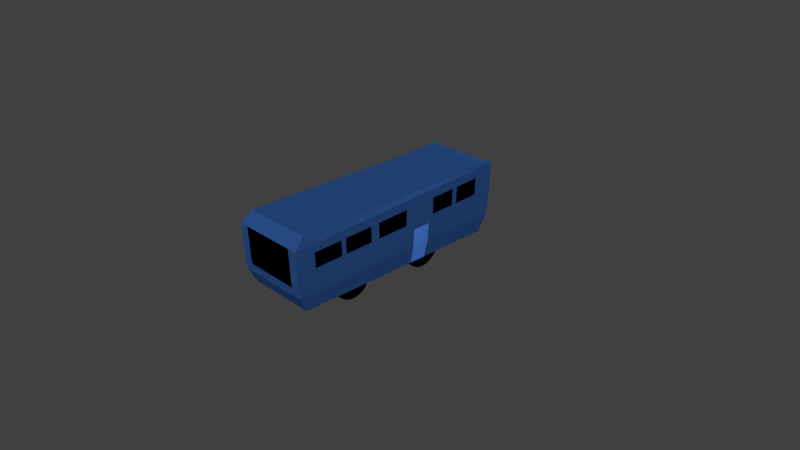 # Source: carthree.blend  (saved by Blender 2.78.0; exported with 4.5.12 LTS)
import bpy
from mathutils import Matrix  # noqa: F401  (used for matrix-valued properties, if any)

bpy.ops.wm.read_factory_settings(use_empty=True)
scene = bpy.context.scene
scene.name = 'Scene'

# ---- collections
col_collection_1 = bpy.data.collections.new('Collection 1'); scene.collection.children.link(col_collection_1)

# ---- materials (node trees are filled in below, after node groups)
mat_wheel = bpy.data.materials.new('wheel')
mat_wheel.alpha_threshold = 0.0
mat_wheel.use_transparent_shadow = False
mat_wheel.diffuse_color = (0.0, 0.0, 0.0, 1.0)
mat_wheel.roughness = 0.5
mat_bus = bpy.data.materials.new('bus')
mat_bus.alpha_threshold = 0.0
mat_bus.use_transparent_shadow = False
mat_bus.diffuse_color = (0.022, 0.07528, 0.2396, 1.0)
mat_bus.roughness = 0.5
mat_window = bpy.data.materials.new('WINDOW')
mat_window.alpha_threshold = 0.0
mat_window.use_transparent_shadow = False
mat_window.diffuse_color = (0.0, 0.0, 0.0, 1.0)
mat_window.roughness = 0.5
mat_material = bpy.data.materials.new('Material')
mat_material.alpha_threshold = 0.0
mat_material.use_transparent_shadow = False
mat_material.diffuse_color = (0.07434, 0.2418, 0.8007, 1.0)
mat_material.roughness = 0.5

# ---- material node trees

# ---- world
world_world = bpy.data.worlds.new('World'); scene.world = world_world
world_world.color = (0.05088, 0.05088, 0.05088)
world_world.use_sun_shadow = False
world_world.sun_shadow_jitter_overblur = 0.0
world_world.cycles.sampling_method = 'MANUAL'

# ---- cameras
cam_camera = bpy.data.cameras.new('Camera')
cam_camera.clip_end = 100.0
cam_camera.lens = 35.0
cam_camera.sensor_width = 32.0
cam_camera.sensor_height = 18.0
cam_camera.ortho_scale = 7.314
cam_camera.dof.focus_distance = 0.0
cam_camera.dof.aperture_fstop = 128.0

# ---- meshes
me_cylinder_008 = bpy.data.meshes.new('Cylinder.008')
me_cylinder_008.from_pydata([(0.0, 1.0, -1.0), (0.0, 1.0, 1.0), (0.1951, 0.9808, -1.0), (0.1951, 0.9808, 1.0), (0.3827, 0.9239, -1.0), (0.3827, 0.9239, 1.0), (0.5556, 0.8315, -1.0), (0.5556, 0.8315, 1.0), (0.7071, 0.7071, -1.0), (0.7071, 0.7071, 1.0), (0.8315, 0.5556, -1.0), (0.8315, 0.5556, 1.0), (0.9239, 0.3827, -1.0), (0.9239, 0.3827, 1.0), (0.9808, 0.1951, -1.0), (0.9808, 0.1951, 1.0), (1.0, 7.55e-08, -1.0), (1.0, 7.55e-08, 1.0), (0.9808, -0.1951, -1.0), (0.9808, -0.1951, 1.0), (0.9239, -0.3827, -1.0), (0.9239, -0.3827, 1.0), (0.8315, -0.5556, -1.0), (0.8315, -0.5556, 1.0), (0.7071, -0.7071, -1.0), (0.7071, -0.7071, 1.0), (0.5556, -0.8315, -1.0), (0.5556, -0.8315, 1.0), (0.3827, -0.9239, -1.0), (0.3827, -0.9239, 1.0), (0.1951, -0.9808, -1.0), (0.1951, -0.9808, 1.0), (-3.258e-07, -1.0, -1.0), (-3.258e-07, -1.0, 1.0), (-0.1951, -0.9808, -1.0), (-0.1951, -0.9808, 1.0), (-0.3827, -0.9239, -1.0), (-0.3827, -0.9239, 1.0), (-0.5556, -0.8315, -1.0), (-0.5556, -0.8315, 1.0), (-0.7071, -0.7071, -1.0), (-0.7071, -0.7071, 1.0), (-0.8315, -0.5556, -1.0), (-0.8315, -0.5556, 1.0), (-0.9239, -0.3827, -1.0), (-0.9239, -0.3827, 1.0), (-0.9808, -0.1951, -1.0), (-0.9808, -0.1951, 1.0), (-1.0, 9.656e-07, -1.0), (-1.0, 9.656e-07, 1.0), (-0.9808, 0.1951, -1.0), (-0.9808, 0.1951, 1.0), (-0.9239, 0.3827, -1.0), (-0.9239, 0.3827, 1.0), (-0.8315, 0.5556, -1.0), (-0.8315, 0.5556, 1.0), (-0.7071, 0.7071, -1.0), (-0.7071, 0.7071, 1.0), (-0.5556, 0.8315, -1.0), (-0.5556, 0.8315, 1.0), (-0.3827, 0.9239, -1.0), (-0.3827, 0.9239, 1.0), (-0.1951, 0.9808, -1.0), (-0.1951, 0.9808, 1.0)], [], [(0, 1, 3, 2), (2, 3, 5, 4), (4, 5, 7, 6), (6, 7, 9, 8), (8, 9, 11, 10), (10, 11, 13, 12), (12, 13, 15, 14), (14, 15, 17, 16), (16, 17, 19, 18), (18, 19, 21, 20), (20, 21, 23, 22), (22, 23, 25, 24), (24, 25, 27, 26), (26, 27, 29, 28), (28, 29, 31, 30), (30, 31, 33, 32), (32, 33, 35, 34), (34, 35, 37, 36), (36, 37, 39, 38), (38, 39, 41, 40), (40, 41, 43, 42), (42, 43, 45, 44), (44, 45, 47, 46), (46, 47, 49, 48), (48, 49, 51, 50), (50, 51, 53, 52), (52, 53, 55, 54), (54, 55, 57, 56), (56, 57, 59, 58), (58, 59, 61, 60), (3, 1, 63, 61, 59, 57, 55, 53, 51, 49, 47, 45, 43, 41, 39, 37, 35, 33, 31, 29, 27, 25, 23, 21, 19, 17, 15, 13, 11, 9, 7, 5), (60, 61, 63, 62), (62, 63, 1, 0), (0, 2, 4, 6, 8, 10, 12, 14, 16, 18, 20, 22, 24, 26, 28, 30, 32, 34, 36, 38, 40, 42, 44, 46, 48, 50, 52, 54, 56, 58, 60, 62)])
me_cylinder_008.polygons.foreach_set('use_smooth', [True] * 34)
me_cylinder_008.materials.append(mat_wheel)
me_cylinder_008.use_remesh_preserve_volume = False
me_cylinder_008.use_remesh_preserve_attributes = False
me_cylinder_008.use_mirror_vertex_groups = False
me_cylinder_008.update()
me_cylinder_007 = bpy.data.meshes.new('Cylinder.007')
me_cylinder_007.from_pydata([(0.0, 1.0, -1.0), (0.0, 1.0, 1.0), (0.1951, 0.9808, -1.0), (0.1951, 0.9808, 1.0), (0.3827, 0.9239, -1.0), (0.3827, 0.9239, 1.0), (0.5556, 0.8315, -1.0), (0.5556, 0.8315, 1.0), (0.7071, 0.7071, -1.0), (0.7071, 0.7071, 1.0), (0.8315, 0.5556, -1.0), (0.8315, 0.5556, 1.0), (0.9239, 0.3827, -1.0), (0.9239, 0.3827, 1.0), (0.9808, 0.1951, -1.0), (0.9808, 0.1951, 1.0), (1.0, 7.55e-08, -1.0), (1.0, 7.55e-08, 1.0), (0.9808, -0.1951, -1.0), (0.9808, -0.1951, 1.0), (0.9239, -0.3827, -1.0), (0.9239, -0.3827, 1.0), (0.8315, -0.5556, -1.0), (0.8315, -0.5556, 1.0), (0.7071, -0.7071, -1.0), (0.7071, -0.7071, 1.0), (0.5556, -0.8315, -1.0), (0.5556, -0.8315, 1.0), (0.3827, -0.9239, -1.0), (0.3827, -0.9239, 1.0), (0.1951, -0.9808, -1.0), (0.1951, -0.9808, 1.0), (-3.258e-07, -1.0, -1.0), (-3.258e-07, -1.0, 1.0), (-0.1951, -0.9808, -1.0), (-0.1951, -0.9808, 1.0), (-0.3827, -0.9239, -1.0), (-0.3827, -0.9239, 1.0), (-0.5556, -0.8315, -1.0), (-0.5556, -0.8315, 1.0), (-0.7071, -0.7071, -1.0), (-0.7071, -0.7071, 1.0), (-0.8315, -0.5556, -1.0), (-0.8315, -0.5556, 1.0), (-0.9239, -0.3827, -1.0), (-0.9239, -0.3827, 1.0), (-0.9808, -0.1951, -1.0), (-0.9808, -0.1951, 1.0), (-1.0, 9.656e-07, -1.0), (-1.0, 9.656e-07, 1.0), (-0.9808, 0.1951, -1.0), (-0.9808, 0.1951, 1.0), (-0.9239, 0.3827, -1.0), (-0.9239, 0.3827, 1.0), (-0.8315, 0.5556, -1.0), (-0.8315, 0.5556, 1.0), (-0.7071, 0.7071, -1.0), (-0.7071, 0.7071, 1.0), (-0.5556, 0.8315, -1.0), (-0.5556, 0.8315, 1.0), (-0.3827, 0.9239, -1.0), (-0.3827, 0.9239, 1.0), (-0.1951, 0.9808, -1.0), (-0.1951, 0.9808, 1.0)], [], [(0, 1, 3, 2), (2, 3, 5, 4), (4, 5, 7, 6), (6, 7, 9, 8), (8, 9, 11, 10), (10, 11, 13, 12), (12, 13, 15, 14), (14, 15, 17, 16), (16, 17, 19, 18), (18, 19, 21, 20), (20, 21, 23, 22), (22, 23, 25, 24), (24, 25, 27, 26), (26, 27, 29, 28), (28, 29, 31, 30), (30, 31, 33, 32), (32, 33, 35, 34), (34, 35, 37, 36), (36, 37, 39, 38), (38, 39, 41, 40), (40, 41, 43, 42), (42, 43, 45, 44), (44, 45, 47, 46), (46, 47, 49, 48), (48, 49, 51, 50), (50, 51, 53, 52), (52, 53, 55, 54), (54, 55, 57, 56), (56, 57, 59, 58), (58, 59, 61, 60), (3, 1, 63, 61, 59, 57, 55, 53, 51, 49, 47, 45, 43, 41, 39, 37, 35, 33, 31, 29, 27, 25, 23, 21, 19, 17, 15, 13, 11, 9, 7, 5), (60, 61, 63, 62), (62, 63, 1, 0), (0, 2, 4, 6, 8, 10, 12, 14, 16, 18, 20, 22, 24, 26, 28, 30, 32, 34, 36, 38, 40, 42, 44, 46, 48, 50, 52, 54, 56, 58, 60, 62)])
me_cylinder_007.polygons.foreach_set('use_smooth', [True] * 34)
me_cylinder_007.materials.append(mat_wheel)
me_cylinder_007.use_remesh_preserve_volume = False
me_cylinder_007.use_remesh_preserve_attributes = False
me_cylinder_007.use_mirror_vertex_groups = False
me_cylinder_007.update()
me_cylinder_006 = bpy.data.meshes.new('Cylinder.006')
me_cylinder_006.from_pydata([(0.0, 1.0, -1.0), (0.0, 1.0, 1.0), (0.1951, 0.9808, -1.0), (0.1951, 0.9808, 1.0), (0.3827, 0.9239, -1.0), (0.3827, 0.9239, 1.0), (0.5556, 0.8315, -1.0), (0.5556, 0.8315, 1.0), (0.7071, 0.7071, -1.0), (0.7071, 0.7071, 1.0), (0.8315, 0.5556, -1.0), (0.8315, 0.5556, 1.0), (0.9239, 0.3827, -1.0), (0.9239, 0.3827, 1.0), (0.9808, 0.1951, -1.0), (0.9808, 0.1951, 1.0), (1.0, 7.55e-08, -1.0), (1.0, 7.55e-08, 1.0), (0.9808, -0.1951, -1.0), (0.9808, -0.1951, 1.0), (0.9239, -0.3827, -1.0), (0.9239, -0.3827, 1.0), (0.8315, -0.5556, -1.0), (0.8315, -0.5556, 1.0), (0.7071, -0.7071, -1.0), (0.7071, -0.7071, 1.0), (0.5556, -0.8315, -1.0), (0.5556, -0.8315, 1.0), (0.3827, -0.9239, -1.0), (0.3827, -0.9239, 1.0), (0.1951, -0.9808, -1.0), (0.1951, -0.9808, 1.0), (-3.258e-07, -1.0, -1.0), (-3.258e-07, -1.0, 1.0), (-0.1951, -0.9808, -1.0), (-0.1951, -0.9808, 1.0), (-0.3827, -0.9239, -1.0), (-0.3827, -0.9239, 1.0), (-0.5556, -0.8315, -1.0), (-0.5556, -0.8315, 1.0), (-0.7071, -0.7071, -1.0), (-0.7071, -0.7071, 1.0), (-0.8315, -0.5556, -1.0), (-0.8315, -0.5556, 1.0), (-0.9239, -0.3827, -1.0), (-0.9239, -0.3827, 1.0), (-0.9808, -0.1951, -1.0), (-0.9808, -0.1951, 1.0), (-1.0, 9.656e-07, -1.0), (-1.0, 9.656e-07, 1.0), (-0.9808, 0.1951, -1.0), (-0.9808, 0.1951, 1.0), (-0.9239, 0.3827, -1.0), (-0.9239, 0.3827, 1.0), (-0.8315, 0.5556, -1.0), (-0.8315, 0.5556, 1.0), (-0.7071, 0.7071, -1.0), (-0.7071, 0.7071, 1.0), (-0.5556, 0.8315, -1.0), (-0.5556, 0.8315, 1.0), (-0.3827, 0.9239, -1.0), (-0.3827, 0.9239, 1.0), (-0.1951, 0.9808, -1.0), (-0.1951, 0.9808, 1.0)], [], [(0, 1, 3, 2), (2, 3, 5, 4), (4, 5, 7, 6), (6, 7, 9, 8), (8, 9, 11, 10), (10, 11, 13, 12), (12, 13, 15, 14), (14, 15, 17, 16), (16, 17, 19, 18), (18, 19, 21, 20), (20, 21, 23, 22), (22, 23, 25, 24), (24, 25, 27, 26), (26, 27, 29, 28), (28, 29, 31, 30), (30, 31, 33, 32), (32, 33, 35, 34), (34, 35, 37, 36), (36, 37, 39, 38), (38, 39, 41, 40), (40, 41, 43, 42), (42, 43, 45, 44), (44, 45, 47, 46), (46, 47, 49, 48), (48, 49, 51, 50), (50, 51, 53, 52), (52, 53, 55, 54), (54, 55, 57, 56), (56, 57, 59, 58), (58, 59, 61, 60), (3, 1, 63, 61, 59, 57, 55, 53, 51, 49, 47, 45, 43, 41, 39, 37, 35, 33, 31, 29, 27, 25, 23, 21, 19, 17, 15, 13, 11, 9, 7, 5), (60, 61, 63, 62), (62, 63, 1, 0), (0, 2, 4, 6, 8, 10, 12, 14, 16, 18, 20, 22, 24, 26, 28, 30, 32, 34, 36, 38, 40, 42, 44, 46, 48, 50, 52, 54, 56, 58, 60, 62)])
me_cylinder_006.polygons.foreach_set('use_smooth', [True] * 34)
me_cylinder_006.materials.append(mat_wheel)
me_cylinder_006.use_remesh_preserve_volume = False
me_cylinder_006.use_remesh_preserve_attributes = False
me_cylinder_006.use_mirror_vertex_groups = False
me_cylinder_006.update()
me_cylinder_005 = bpy.data.meshes.new('Cylinder.005')
me_cylinder_005.from_pydata([(0.0, 1.0, -1.0), (0.0, 1.0, 1.0), (0.1951, 0.9808, -1.0), (0.1951, 0.9808, 1.0), (0.3827, 0.9239, -1.0), (0.3827, 0.9239, 1.0), (0.5556, 0.8315, -1.0), (0.5556, 0.8315, 1.0), (0.7071, 0.7071, -1.0), (0.7071, 0.7071, 1.0), (0.8315, 0.5556, -1.0), (0.8315, 0.5556, 1.0), (0.9239, 0.3827, -1.0), (0.9239, 0.3827, 1.0), (0.9808, 0.1951, -1.0), (0.9808, 0.1951, 1.0), (1.0, 7.55e-08, -1.0), (1.0, 7.55e-08, 1.0), (0.9808, -0.1951, -1.0), (0.9808, -0.1951, 1.0), (0.9239, -0.3827, -1.0), (0.9239, -0.3827, 1.0), (0.8315, -0.5556, -1.0), (0.8315, -0.5556, 1.0), (0.7071, -0.7071, -1.0), (0.7071, -0.7071, 1.0), (0.5556, -0.8315, -1.0), (0.5556, -0.8315, 1.0), (0.3827, -0.9239, -1.0), (0.3827, -0.9239, 1.0), (0.1951, -0.9808, -1.0), (0.1951, -0.9808, 1.0), (-3.258e-07, -1.0, -1.0), (-3.258e-07, -1.0, 1.0), (-0.1951, -0.9808, -1.0), (-0.1951, -0.9808, 1.0), (-0.3827, -0.9239, -1.0), (-0.3827, -0.9239, 1.0), (-0.5556, -0.8315, -1.0), (-0.5556, -0.8315, 1.0), (-0.7071, -0.7071, -1.0), (-0.7071, -0.7071, 1.0), (-0.8315, -0.5556, -1.0), (-0.8315, -0.5556, 1.0), (-0.9239, -0.3827, -1.0), (-0.9239, -0.3827, 1.0), (-0.9808, -0.1951, -1.0), (-0.9808, -0.1951, 1.0), (-1.0, 9.656e-07, -1.0), (-1.0, 9.656e-07, 1.0), (-0.9808, 0.1951, -1.0), (-0.9808, 0.1951, 1.0), (-0.9239, 0.3827, -1.0), (-0.9239, 0.3827, 1.0), (-0.8315, 0.5556, -1.0), (-0.8315, 0.5556, 1.0), (-0.7071, 0.7071, -1.0), (-0.7071, 0.7071, 1.0), (-0.5556, 0.8315, -1.0), (-0.5556, 0.8315, 1.0), (-0.3827, 0.9239, -1.0), (-0.3827, 0.9239, 1.0), (-0.1951, 0.9808, -1.0), (-0.1951, 0.9808, 1.0)], [], [(0, 1, 3, 2), (2, 3, 5, 4), (4, 5, 7, 6), (6, 7, 9, 8), (8, 9, 11, 10), (10, 11, 13, 12), (12, 13, 15, 14), (14, 15, 17, 16), (16, 17, 19, 18), (18, 19, 21, 20), (20, 21, 23, 22), (22, 23, 25, 24), (24, 25, 27, 26), (26, 27, 29, 28), (28, 29, 31, 30), (30, 31, 33, 32), (32, 33, 35, 34), (34, 35, 37, 36), (36, 37, 39, 38), (38, 39, 41, 40), (40, 41, 43, 42), (42, 43, 45, 44), (44, 45, 47, 46), (46, 47, 49, 48), (48, 49, 51, 50), (50, 51, 53, 52), (52, 53, 55, 54), (54, 55, 57, 56), (56, 57, 59, 58), (58, 59, 61, 60), (3, 1, 63, 61, 59, 57, 55, 53, 51, 49, 47, 45, 43, 41, 39, 37, 35, 33, 31, 29, 27, 25, 23, 21, 19, 17, 15, 13, 11, 9, 7, 5), (60, 61, 63, 62), (62, 63, 1, 0), (0, 2, 4, 6, 8, 10, 12, 14, 16, 18, 20, 22, 24, 26, 28, 30, 32, 34, 36, 38, 40, 42, 44, 46, 48, 50, 52, 54, 56, 58, 60, 62)])
me_cylinder_005.polygons.foreach_set('use_smooth', [True] * 34)
me_cylinder_005.materials.append(mat_wheel)
me_cylinder_005.use_remesh_preserve_volume = False
me_cylinder_005.use_remesh_preserve_attributes = False
me_cylinder_005.use_mirror_vertex_groups = False
me_cylinder_005.update()
me_cube = bpy.data.meshes.new('Cube')
me_cube.from_pydata([(-1.0, -1.0, -1.0), (-1.0, -1.0, 1.0), (-1.0, 1.0, -1.0), (-1.0, 1.0, 1.0), (1.0, -1.0, -1.0), (1.0, -1.0, 1.0), (1.0, 1.0, -1.0), (1.0, 1.0, 1.0), (-1.0, -2.96, -1.0), (-1.0, -2.96, 1.0), (1.0, -2.96, 1.0), (1.0, -2.96, -1.0), (-1.0, -5.134, -1.0), (-1.0, -5.134, 1.0), (1.0, -5.134, 1.0), (1.0, -5.134, -1.0), (-1.081, -0.8969, 0.8184), (-1.061, 1.284, 0.71), (1.122, 1.262, 0.6884), (1.102, -0.9183, 0.7968), (-1.101, -3.034, 0.9245), (1.082, -3.055, 0.9029), (-1.123, -5.404, 1.042), (1.06, -5.426, 1.021), (-1.068, 1.257, -0.1185), (1.1, 1.246, -0.1301), (1.09, -0.9205, -0.07212), (1.079, -3.044, -0.01529), (1.067, -5.399, 0.04774), (-1.078, -0.9091, -0.06055), (-1.089, -3.032, -0.003727), (-1.101, -5.388, 0.05931), (-1.06, 1.207, -0.573), (1.076, 1.201, -0.5788), (1.071, -0.9338, -0.5499), (1.065, -3.026, -0.5216), (1.059, -5.347, -0.4902), (-1.065, -0.9281, -0.5441), (-1.07, -3.02, -0.5158), (-1.076, -5.341, -0.4844), (-1.078, -0.9052, 0.3459), (-1.093, -3.031, 0.4255), (-1.109, -5.39, 0.5137), (-1.063, 1.264, 0.2648), (1.109, 1.248, 0.2486), (1.093, -0.9212, 0.3297), (1.079, -3.047, 0.4093), (1.062, -5.406, 0.4975), (1.0, -1.98, -1.0), (-1.0, -1.98, -1.0), (-1.0, -1.98, 1.0), (1.0, -1.98, 1.0), (-1.091, -1.965, 0.8715), (1.092, -1.987, 0.8498), (1.084, -1.982, -0.0437), (-1.084, -1.971, -0.03214), (1.068, -1.98, -0.5357), (-1.068, -1.974, -0.53), (-1.085, -1.968, 0.3857), (1.086, -1.984, 0.3695), (-1.0, -0.0006116, -1.0), (-1.0, -0.0006116, 1.0), (1.0, -0.0006116, -1.0), (1.0, -0.0006116, 1.0), (1.112, 0.1713, 0.7426), (-1.071, 0.1927, 0.7642), (-1.073, 0.1735, -0.08953), (1.095, 0.1621, -0.1011), (1.073, 0.133, -0.5643), (-1.062, 0.1387, -0.5586), (-1.07, 0.1788, 0.3054), (1.101, 0.1628, 0.2892), (-1.0, -4.047, 1.0), (1.0, -4.047, 1.0), (1.0, -4.047, -1.0), (-1.0, -4.047, -1.0), (-1.112, -4.219, 0.9834), (1.071, -4.24, 0.9618), (1.073, -4.221, 0.01623), (-1.095, -4.21, 0.02779), (1.062, -4.186, -0.5059), (-1.073, -4.181, -0.5001), (-1.101, -4.211, 0.4696), (1.07, -4.227, 0.4534), (1.0, -3.504, 1.0), (1.0, -3.504, -1.0), (-1.0, -3.504, -1.0), (-1.0, -3.504, 1.0), (-1.107, -3.627, 0.954), (1.077, -3.648, 0.9324), (1.076, -3.633, 0.0004731), (-1.092, -3.621, 0.01204), (1.064, -3.606, -0.5137), (-1.072, -3.601, -0.508), (-1.097, -3.621, 0.4475), (1.074, -3.637, 0.4313), (-1.0, -4.591, 1.0), (-1.118, -4.812, 1.013), (1.066, -4.833, 0.9913), (1.07, -4.81, 0.03199), (-1.098, -4.799, 0.04355), (1.061, -4.767, -0.498), (-1.075, -4.761, -0.4923), (-1.105, -4.8, 0.4916), (1.066, -4.816, 0.4754), (1.0, -4.591, 1.0), (1.0, -4.591, -1.0), (-1.0, -4.591, -1.0), (-1.0, -1.49, -1.0), (1.0, -1.49, 1.0), (1.0, -1.49, -1.0), (-1.0, -1.49, 1.0), (-1.086, -1.431, 0.8449), (1.097, -1.453, 0.8233), (1.087, -1.451, -0.05791), (-1.081, -1.44, -0.04635), (1.069, -1.457, -0.5428), (-1.066, -1.451, -0.5371), (-1.082, -1.437, 0.3658), (1.09, -1.453, 0.3496), (-1.0, -0.5003, -1.0), (1.0, -0.5003, 1.0), (1.107, -0.3735, 0.7697), (1.092, -0.3792, -0.08661), (1.072, -0.4004, -0.5571), (1.097, -0.3792, 0.3095), (-1.0, -0.5003, 1.0), (1.0, -0.5003, -1.0), (-1.076, -0.3521, 0.7913), (-1.076, -0.3678, -0.07504), (-1.064, -0.3947, -0.5514), (-1.074, -0.3632, 0.3257), (-1.0, 0.4997, 1.0), (1.0, 0.4997, -1.0), (-1.066, 0.7381, 0.7371), (-1.07, 0.7155, -0.104), (-1.061, 0.6728, -0.5658), (-1.067, 0.7216, 0.2851), (-1.0, 0.4997, -1.0), (1.0, 0.4997, 1.0), (1.117, 0.7168, 0.7155), (1.098, 0.7041, -0.1156), (1.075, 0.6671, -0.5716), (1.105, 0.7056, 0.2689), (1.0, -2.47, -1.0), (-1.0, -2.47, 1.0), (-1.096, -2.5, 0.898), (1.087, -2.521, 0.8764), (1.082, -2.513, -0.0295), (-1.086, -2.501, -0.01793), (1.067, -2.503, -0.5287), (-1.069, -2.497, -0.5229), (-1.089, -2.5, 0.4056), (1.082, -2.516, 0.3894), (-1.0, -2.47, -1.0), (1.0, -2.47, 1.0), (-1.08, -0.9011, 0.5821), (-1.097, -3.033, 0.675), (-1.116, -5.397, 0.778), (-1.062, 1.274, 0.4874), (1.115, 1.255, 0.4685), (1.098, -0.9198, 0.5633), (1.08, -3.051, 0.6561), (1.061, -5.416, 0.7591), (-1.088, -1.967, 0.6286), (1.089, -1.986, 0.6097), (-1.071, 0.1858, 0.5348), (1.107, 0.1671, 0.5159), (-1.107, -4.215, 0.7265), (1.071, -4.234, 0.7076), (1.076, -3.643, 0.6819), (-1.102, -3.624, 0.7008), (-1.111, -4.806, 0.7522), (1.066, -4.825, 0.7334), (1.093, -1.453, 0.5865), (-1.084, -1.434, 0.6054), (-1.075, -0.3577, 0.5585), (1.102, -0.3763, 0.5396), (1.111, 0.7112, 0.4922), (-1.066, 0.7298, 0.5111), (-1.093, -2.5, 0.6518), (1.085, -2.518, 0.6329), (-1.065, 1.261, 0.07312), (1.105, 1.247, 0.05925), (1.091, -0.9209, 0.1288), (1.079, -3.046, 0.197), (1.065, -5.402, 0.2726), (-1.078, -0.9072, 0.1427), (-1.091, -3.032, 0.2109), (-1.105, -5.389, 0.2865), (1.085, -1.983, 0.1629), (-1.085, -1.969, 0.1768), (1.098, 0.1625, 0.09405), (-1.072, 0.1762, 0.1079), (1.072, -4.224, 0.2348), (-1.098, -4.21, 0.2487), (-1.094, -3.621, 0.2298), (1.075, -3.635, 0.2159), (1.068, -4.813, 0.2537), (-1.102, -4.799, 0.2676), (-1.081, -1.438, 0.1597), (1.088, -1.452, 0.1459), (-1.075, -0.3655, 0.1253), (1.095, -0.3792, 0.1114), (1.101, 0.7048, 0.07665), (-1.068, 0.7185, 0.09052), (1.082, -2.514, 0.1799), (-1.088, -2.501, 0.1938), (-1.072, -0.9186, -0.3023), (-1.08, -3.026, -0.2598), (-1.089, -5.364, -0.2126), (-1.064, 1.232, -0.3458), (1.088, 1.224, -0.3544), (1.08, -0.9271, -0.311), (1.072, -3.035, -0.2684), (1.063, -5.373, -0.2212), (-1.076, -1.972, -0.2811), (1.076, -1.981, -0.2897), (1.084, 0.1476, -0.3327), (-1.068, 0.1561, -0.324), (-1.084, -4.195, -0.2362), (1.068, -4.204, -0.2448), (1.07, -3.62, -0.2566), (-1.082, -3.611, -0.248), (-1.086, -4.78, -0.2244), (1.065, -4.788, -0.233), (1.078, -1.454, -0.3004), (-1.074, -1.446, -0.2917), (-1.07, -0.3812, -0.3132), (1.082, -0.3898, -0.3219), (1.086, 0.6856, -0.3436), (-1.066, 0.6942, -0.3349), (-1.078, -2.499, -0.2704), (1.074, -2.508, -0.2791), (0.0, 1.0, -1.0), (0.0, 1.0, 1.0), (0.0, -1.0, -1.0), (0.0, -1.0, 1.0), (0.0, -2.96, -1.0), (0.0, -2.96, 1.0), (0.0, -5.134, -1.0), (0.0, -5.134, 1.0), (-0.03152, -5.415, 1.032), (0.03064, 1.273, 0.6992), (0.01639, 1.252, -0.1243), (-0.01687, -5.393, 0.05353), (-0.008403, -5.344, -0.4873), (0.008168, 1.204, -0.5759), (0.02294, 1.256, 0.2567), (-0.0236, -5.398, 0.5056), (0.0, -1.98, 1.0), (0.0, -1.98, -1.0), (0.0, -0.0006116, 1.0), (0.0, -0.0006116, -1.0), (0.0, -4.047, -1.0), (0.0, -4.047, 1.0), (0.0, -3.504, 1.0), (0.0, -3.504, -1.0), (0.0, -4.591, -1.0), (0.0, -4.591, 1.0), (0.0, -1.49, -1.0), (0.0, -1.49, 1.0), (0.0, -0.5003, 1.0), (0.0, -0.5003, -1.0), (0.0, 0.4997, -1.0), (0.0, 0.4997, 1.0), (0.0, -2.47, 1.0), (0.0, -2.47, -1.0), (0.02679, 1.265, 0.4779), (-0.02756, -5.406, 0.7686), (-0.02024, -5.396, 0.2795), (0.01967, 1.254, 0.06619), (-0.01264, -5.369, -0.2169), (0.01228, 1.228, -0.3501), (0.5, 1.0, 1.0), (0.5, -1.0, -1.0), (0.5, -2.96, -1.0), (0.5, -5.134, -1.0), (0.5764, 1.268, 0.6938), (0.5584, 1.249, -0.1272), (0.5421, 1.203, -0.5773), (0.5658, 1.252, 0.2526), (0.5, -1.98, 1.0), (0.5, -0.0006116, 1.0), (0.5, -4.047, 1.0), (0.5, -3.504, 1.0), (0.5, -4.591, 1.0), (0.5, -1.49, 1.0), (0.5, -0.5003, 1.0), (0.5, 0.4997, 1.0), (0.5, -2.47, 1.0), (0.5711, 1.26, 0.4732), (0.5621, 1.251, 0.06272), (0.5502, 1.226, -0.3523), (0.5, 1.0, -1.0), (0.5, -1.0, 1.0), (0.5, -2.96, 1.0), (0.5, -5.134, 1.0), (0.5143, -5.42, 1.026), (0.5251, -5.396, 0.05064), (0.5255, -5.346, -0.4887), (0.5193, -5.402, 0.5015), (0.5, -1.98, -1.0), (0.5, -0.0006116, -1.0), (0.5, -4.047, -1.0), (0.5, -3.504, -1.0), (0.5, -4.591, -1.0), (0.5, -1.49, -1.0), (0.5, -0.5003, -1.0), (0.5, 0.4997, -1.0), (0.5, -2.47, -1.0), (0.5168, -5.411, 0.7638), (0.5222, -5.399, 0.2761), (0.5253, -5.371, -0.2191), (-0.5, 1.0, -1.0), (-0.5, -1.0, 1.0), (-0.5, -2.96, 1.0), (-0.5, -5.134, 1.0), (-0.5773, -5.41, 1.037), (-0.5588, -5.39, 0.05642), (-0.5423, -5.343, -0.4859), (-0.5665, -5.394, 0.5096), (-0.5, -1.98, -1.0), (-0.5, -0.0006116, -1.0), (-0.5, -4.047, -1.0), (-0.5, -3.504, -1.0), (-0.5, -4.591, -1.0), (-0.5, -1.49, -1.0), (-0.5, -0.5003, -1.0), (-0.5, 0.4997, -1.0), (-0.5, -2.47, -1.0), (-0.5719, -5.402, 0.7733), (-0.5627, -5.392, 0.283), (-0.5506, -5.367, -0.2147), (-0.5, 1.0, 1.0), (-0.5, -1.0, -1.0), (-0.5, -2.96, -1.0), (-0.5, -5.134, -1.0), (-0.5151, 1.278, 0.7046), (-0.5256, 1.255, -0.1214), (-0.5257, 1.205, -0.5745), (-0.5199, 1.26, 0.2607), (-0.5, -1.98, 1.0), (-0.5, -0.0006116, 1.0), (-0.5, -4.047, 1.0), (-0.5, -3.504, 1.0), (-0.5, -4.591, 1.0), (-0.5, -1.49, 1.0), (-0.5, -0.5003, 1.0), (-0.5, 0.4997, 1.0), (-0.5, -2.47, 1.0), (-0.5175, 1.269, 0.4827), (-0.5227, 1.257, 0.06965), (-0.5257, 1.23, -0.3479), (0.75, 1.0, 1.0), (0.75, -1.0, -1.0), (0.75, -2.96, -1.0), (0.75, -5.134, -1.0), (0.8493, 1.265, 0.6911), (0.8294, 1.247, -0.1287), (0.809, 1.202, -0.5781), (0.8372, 1.25, 0.2506), (0.75, -1.98, 1.0), (0.75, -0.0006116, 1.0), (0.75, -4.047, 1.0), (0.75, -3.504, 1.0), (0.75, -4.591, 1.0), (0.75, -1.49, 1.0), (0.75, -0.5003, 1.0), (0.75, 0.4997, 1.0), (0.75, -2.47, 1.0), (0.8433, 1.258, 0.4709), (0.8333, 1.249, 0.06098), (0.8192, 1.225, -0.3534), (0.75, 1.0, -1.0), (0.75, -1.0, 1.0), (0.75, -2.96, 1.0), (0.75, -5.134, 1.0), (0.7871, -5.423, 1.023), (0.7961, -5.398, 0.04919), (0.7925, -5.346, -0.4895), (0.7907, -5.404, 0.4995), (0.75, -1.98, -1.0), (0.75, -0.0006116, -1.0), (0.75, -4.047, -1.0), (0.75, -3.504, -1.0), (0.75, -4.591, -1.0), (0.75, -1.49, -1.0), (0.75, -0.5003, -1.0), (0.75, 0.4997, -1.0), (0.75, -2.47, -1.0), (0.7889, -5.413, 0.7615), (0.7934, -5.401, 0.2743), (0.7943, -5.372, -0.2201), (0.25, 1.0, -1.0), (0.25, -1.0, 1.0), (0.25, -2.96, 1.0), (0.25, -5.134, 1.0), (0.2414, -5.418, 1.029), (0.2541, -5.395, 0.05208), (0.2586, -5.345, -0.488), (0.2478, -5.4, 0.5035), (0.25, -1.98, -1.0), (0.25, -0.0006116, -1.0), (0.25, -4.047, -1.0), (0.25, -3.504, -1.0), (0.25, -4.591, -1.0), (0.25, -1.49, -1.0), (0.25, -0.5003, -1.0), (0.25, 0.4997, -1.0), (0.25, -2.47, -1.0), (0.2446, -5.409, 0.7662), (0.251, -5.397, 0.2778), (0.2563, -5.37, -0.218), (0.25, 1.0, 1.0), (0.25, -1.0, -1.0), (0.25, -2.96, -1.0), (0.25, -5.134, -1.0), (0.3035, 1.27, 0.6965), (0.2874, 1.25, -0.1258), (0.2751, 1.203, -0.5766), (0.2944, 1.254, 0.2547), (0.25, -1.98, 1.0), (0.25, -0.0006116, 1.0), (0.25, -4.047, 1.0), (0.25, -3.504, 1.0), (0.25, -4.591, 1.0), (0.25, -1.49, 1.0), (0.25, -0.5003, 1.0), (0.25, 0.4997, 1.0), (0.25, -2.47, 1.0), (0.2989, 1.262, 0.4756), (0.2909, 1.252, 0.06445), (0.2813, 1.227, -0.3512), (-0.25, 1.0, 1.0), (-0.25, -1.0, -1.0), (-0.25, -2.96, -1.0), (-0.25, -5.134, -1.0), (-0.2423, 1.276, 0.7019), (-0.2546, 1.253, -0.1229), (-0.2588, 1.205, -0.5752), (-0.2485, 1.258, 0.2587), (-0.25, -1.98, 1.0), (-0.25, -0.0006116, 1.0), (-0.25, -4.047, 1.0), (-0.25, -3.504, 1.0), (-0.25, -4.591, 1.0), (-0.25, -1.49, 1.0), (-0.25, -0.5003, 1.0), (-0.25, 0.4997, 1.0), (-0.25, -2.47, 1.0), (-0.2454, 1.267, 0.4803), (-0.2515, 1.256, 0.06792), (-0.2567, 1.229, -0.349), (-0.25, 1.0, -1.0), (-0.25, -1.0, 1.0), (-0.25, -2.96, 1.0), (-0.25, -5.134, 1.0), (-0.3044, -5.412, 1.034), (-0.2879, -5.392, 0.05497), (-0.2754, -5.343, -0.4866), (-0.295, -5.396, 0.5076), (-0.25, -1.98, -1.0), (-0.25, -0.0006116, -1.0), (-0.25, -4.047, -1.0), (-0.25, -3.504, -1.0), (-0.25, -4.591, -1.0), (-0.25, -1.49, -1.0), (-0.25, -0.5003, -1.0), (-0.25, 0.4997, -1.0), (-0.25, -2.47, -1.0), (-0.2997, -5.404, 0.7709), (-0.2914, -5.394, 0.2813), (-0.2816, -5.368, -0.2158), (-0.75, 1.0, -1.0), (-0.75, -1.0, 1.0), (-0.75, -2.96, 1.0), (-0.75, -5.134, 1.0), (-0.8502, -5.407, 1.04), (-0.8298, -5.389, 0.05786), (-0.8093, -5.342, -0.4851), (-0.8379, -5.392, 0.5116), (-0.75, -1.98, -1.0), (-0.75, -0.0006116, -1.0), (-0.75, -4.047, -1.0), (-0.75, -3.504, -1.0), (-0.75, -4.591, -1.0), (-0.75, -1.49, -1.0), (-0.75, -0.5003, -1.0), (-0.75, 0.4997, -1.0), (-0.75, -2.47, -1.0), (-0.844, -5.399, 0.7756), (-0.8339, -5.39, 0.2848), (-0.8195, -5.365, -0.2136), (-0.75, 1.0, 1.0), (-0.75, -1.0, -1.0), (-0.75, -2.96, -1.0), (-0.75, -5.134, -1.0), (-0.788, 1.281, 0.7073), (-0.7966, 1.256, -0.12), (-0.7927, 1.206, -0.5737), (-0.7913, 1.262, 0.2628), (-0.75, -1.98, 1.0), (-0.75, -0.0006116, 1.0), (-0.75, -4.047, 1.0), (-0.75, -3.504, 1.0), (-0.75, -4.591, 1.0), (-0.75, -1.49, 1.0), (-0.75, -0.5003, 1.0), (-0.75, 0.4997, 1.0), (-0.75, -2.47, 1.0), (-0.7897, 1.272, 0.485), (-0.794, 1.259, 0.07139), (-0.7946, 1.231, -0.3469), (-1.0, -3.767, 1.0), (-1.109, -3.914, 0.9683), (1.074, -3.936, 0.9467), (1.074, -3.918, 0.008119), (-1.093, -3.907, 0.01968), (1.063, -3.888, -0.5099), (-1.073, -3.882, -0.5042), (-1.099, -3.907, 0.4582), (1.072, -3.923, 0.442), (1.0, -3.767, 1.0), (1.0, -3.767, -1.0), (-1.0, -3.767, -1.0), (1.073, -3.929, 0.6944), (-1.104, -3.911, 0.7133), (-1.096, -3.907, 0.2389), (1.073, -3.921, 0.2251), (1.069, -3.903, -0.2509), (-1.083, -3.895, -0.2422), (0.0, -3.767, 1.0), (0.0, -3.767, -1.0), (0.5, -3.767, 1.0), (0.5, -3.767, -1.0), (-0.5, -3.767, -1.0), (-0.5, -3.767, 1.0), (0.75, -3.767, 1.0), (0.75, -3.767, -1.0), (0.25, -3.767, -1.0), (0.25, -3.767, 1.0), (-0.25, -3.767, 1.0), (-0.25, -3.767, -1.0), (-0.75, -3.767, -1.0), (-0.75, -3.767, 1.0), (1.0, -3.232, 1.0), (1.0, -3.232, -1.0), (-1.0, -3.232, -1.0), (-1.0, -3.232, 1.0), (-1.104, -3.33, 0.9393), (1.079, -3.352, 0.9177), (1.077, -3.338, -0.007409), (-1.091, -3.327, 0.004155), (1.065, -3.316, -0.5177), (-1.071, -3.311, -0.5119), (-1.095, -3.326, 0.4365), (1.077, -3.342, 0.4203), (-1.099, -3.328, 0.6879), (1.078, -3.347, 0.669), (1.077, -3.34, 0.2064), (-1.093, -3.327, 0.2203), (-1.081, -3.319, -0.2539), (1.071, -3.327, -0.2625), (0.0, -3.232, -1.0), (0.0, -3.232, 1.0), (0.5, -3.232, 1.0), (0.5, -3.232, -1.0), (-0.5, -3.232, -1.0), (-0.5, -3.232, 1.0), (0.75, -3.232, 1.0), (0.75, -3.232, -1.0), (0.25, -3.232, -1.0), (0.25, -3.232, 1.0), (-0.25, -3.232, 1.0), (-0.25, -3.232, -1.0), (-0.75, -3.232, -1.0), (-0.75, -3.232, 1.0), (1.0, -2.715, -1.0), (-1.0, -2.715, 1.0), (-1.099, -2.767, 0.9113), (1.085, -2.788, 0.8897), (1.08, -2.778, -0.02239), (-1.088, -2.767, -0.01083), (1.066, -2.765, -0.5251), (-1.07, -2.759, -0.5194), (-1.091, -2.766, 0.4155), (1.08, -2.782, 0.3993), (-1.0, -2.715, -1.0), (1.0, -2.715, 1.0), (-1.095, -2.766, 0.6634), (1.083, -2.785, 0.6445), (1.08, -2.78, 0.1885), (-1.089, -2.766, 0.2023), (-1.079, -2.763, -0.2651), (1.073, -2.771, -0.2738), (0.0, -2.715, 1.0), (0.0, -2.715, -1.0), (0.5, -2.715, 1.0), (0.5, -2.715, -1.0), (-0.5, -2.715, -1.0), (-0.5, -2.715, 1.0), (0.75, -2.715, 1.0), (0.75, -2.715, -1.0), (0.25, -2.715, -1.0), (0.25, -2.715, 1.0), (-0.25, -2.715, 1.0), (-0.25, -2.715, -1.0), (-0.75, -2.715, -1.0), (-0.75, -2.715, 1.0), (-1.0, -2.225, -1.0), (1.0, -2.225, 1.0), (1.0, -2.225, -1.0), (-1.0, -2.225, 1.0), (-1.094, -2.233, 0.8847), (1.09, -2.254, 0.8631), (1.083, -2.248, -0.0366), (-1.085, -2.236, -0.02504), (1.067, -2.241, -0.5322), (-1.068, -2.236, -0.5264), (-1.087, -2.234, 0.3956), (1.084, -2.25, 0.3794), (1.087, -2.252, 0.6213), (-1.09, -2.233, 0.6402), (-1.086, -2.235, 0.1853), (1.084, -2.249, 0.1714), (1.075, -2.244, -0.2844), (-1.077, -2.236, -0.2757), (0.0, -2.225, -1.0), (0.0, -2.225, 1.0), (0.5, -2.225, 1.0), (0.5, -2.225, -1.0), (-0.5, -2.225, -1.0), (-0.5, -2.225, 1.0), (0.75, -2.225, 1.0), (0.75, -2.225, -1.0), (0.25, -2.225, -1.0), (0.25, -2.225, 1.0), (-0.25, -2.225, 1.0), (-0.25, -2.225, -1.0), (-0.75, -2.225, -1.0), (-0.75, -2.225, 1.0), (1.0, -1.735, -1.0), (-1.0, -1.735, 1.0), (-1.089, -1.698, 0.8582), (1.094, -1.72, 0.8366), (1.086, -1.717, -0.05081), (-1.082, -1.705, -0.03924), (1.069, -1.718, -0.5393), (-1.067, -1.713, -0.5335), (-1.084, -1.703, 0.3757), (1.088, -1.719, 0.3596), (-1.0, -1.735, -1.0), (1.0, -1.735, 1.0), (1.091, -1.719, 0.5981), (-1.086, -1.7, 0.617), (-1.083, -1.704, 0.1683), (1.087, -1.718, 0.1544), (1.077, -1.718, -0.295), (-1.075, -1.709, -0.2864), (0.0, -1.735, -1.0), (0.0, -1.735, 1.0), (0.5, -1.735, 1.0), (0.5, -1.735, -1.0), (-0.5, -1.735, -1.0), (-0.5, -1.735, 1.0), (0.75, -1.735, 1.0), (0.75, -1.735, -1.0), (0.25, -1.735, -1.0), (0.25, -1.735, 1.0), (-0.25, -1.735, 1.0), (-0.25, -1.735, -1.0), (-0.75, -1.735, -1.0), (-0.75, -1.735, 1.0), (-1.0, -1.245, -1.0), (1.0, -1.245, 1.0), (1.0, -1.245, -1.0), (-1.0, -1.245, 1.0), (-1.084, -1.164, 0.8316), (1.099, -1.185, 0.81), (1.088, -1.186, -0.06501), (-1.08, -1.174, -0.05345), (1.07, -1.195, -0.5464), (-1.066, -1.19, -0.5406), (-1.08, -1.171, 0.3559), (1.092, -1.187, 0.3397), (-1.082, -1.168, 0.5938), (1.096, -1.186, 0.5749), (1.09, -1.186, 0.1373), (-1.08, -1.173, 0.1512), (-1.073, -1.182, -0.297), (1.079, -1.191, -0.3057), (0.0, -1.245, 1.0), (0.0, -1.245, -1.0), (0.5, -1.245, 1.0), (0.5, -1.245, -1.0), (-0.5, -1.245, -1.0), (-0.5, -1.245, 1.0), (0.75, -1.245, 1.0), (0.75, -1.245, -1.0), (0.25, -1.245, -1.0), (0.25, -1.245, 1.0), (-0.25, -1.245, 1.0), (-0.25, -1.245, -1.0), (-0.75, -1.245, -1.0), (-0.75, -1.245, 1.0), (-1.0, -0.7502, -1.0), (1.0, -0.7502, 1.0), (1.104, -0.6459, 0.7832), (1.091, -0.6498, -0.07936), (1.071, -0.6671, -0.5535), (1.095, -0.6502, 0.3196), (-1.0, -0.7502, 1.0), (1.0, -0.7502, -1.0), (-1.079, -0.6245, 0.8048), (-1.077, -0.6384, -0.0678), (-1.064, -0.6614, -0.5477), (-1.076, -0.6342, 0.3358), (-1.077, -0.6294, 0.5703), (1.1, -0.6481, 0.5514), (-1.077, -0.6363, 0.134), (1.093, -0.65, 0.1201), (-1.071, -0.6499, -0.3078), (1.081, -0.6585, -0.3164), (0.0, -0.7502, 1.0), (0.0, -0.7502, -1.0), (0.5, -0.7502, 1.0), (0.5, -0.7502, -1.0), (-0.5, -0.7502, -1.0), (-0.5, -0.7502, 1.0), (0.75, -0.7502, 1.0), (0.75, -0.7502, -1.0), (0.25, -0.7502, -1.0), (0.25, -0.7502, 1.0), (-0.25, -0.7502, 1.0), (-0.25, -0.7502, -1.0), (-0.75, -0.7502, -1.0), (-0.75, -0.7502, 1.0), (-1.0, -0.2505, 1.0), (1.0, -0.2505, -1.0), (-1.074, -0.07974, 0.7778), (-1.074, -0.0971, -0.08229), (-1.063, -0.128, -0.555), (-1.072, -0.09218, 0.3155), (-1.0, -0.2505, -1.0), (1.0, -0.2505, 1.0), (1.11, -0.1011, 0.7561), (1.094, -0.1085, -0.09385), (1.073, -0.1337, -0.5607), (1.099, -0.1082, 0.2993), (1.104, -0.1046, 0.5277), (-1.073, -0.08596, 0.5466), (1.096, -0.1084, 0.1027), (-1.073, -0.09464, 0.1166), (1.083, -0.1211, -0.3273), (-1.069, -0.1125, -0.3186), (0.0, -0.2505, -1.0), (0.0, -0.2505, 1.0), (0.5, -0.2505, 1.0), (0.5, -0.2505, -1.0), (-0.5, -0.2505, -1.0), (-0.5, -0.2505, 1.0), (0.75, -0.2505, 1.0), (0.75, -0.2505, -1.0), (0.25, -0.2505, -1.0), (0.25, -0.2505, 1.0), (-0.25, -0.2505, 1.0), (-0.25, -0.2505, -1.0), (-0.75, -0.2505, -1.0), (-0.75, -0.2505, 1.0), (-1.0, 0.2495, -1.0), (1.0, 0.2495, 1.0), (1.115, 0.444, 0.7291), (1.096, 0.4331, -0.1083), (1.074, 0.4001, -0.5679), (1.103, 0.4342, 0.279), (-1.0, 0.2495, 1.0), (1.0, 0.2495, -1.0), (-1.069, 0.4654, 0.7507), (-1.072, 0.4445, -0.09678), (-1.062, 0.4058, -0.5622), (-1.068, 0.4502, 0.2952), (-1.068, 0.4578, 0.5229), (1.109, 0.4391, 0.5041), (-1.07, 0.4474, 0.09922), (1.1, 0.4336, 0.08535), (-1.067, 0.4251, -0.3295), (1.085, 0.4166, -0.3381), (0.0, 0.2495, -1.0), (0.0, 0.2495, 1.0), (0.5, 0.2495, 1.0), (0.5, 0.2495, -1.0), (-0.5, 0.2495, -1.0), (-0.5, 0.2495, 1.0), (0.75, 0.2495, 1.0), (0.75, 0.2495, -1.0), (0.25, 0.2495, -1.0), (0.25, 0.2495, 1.0), (-0.25, 0.2495, 1.0), (-0.25, 0.2495, -1.0), (-0.75, 0.2495, -1.0), (-0.75, 0.2495, 1.0), (1.0, -4.335, 1.0), (1.0, -4.335, -1.0), (-1.0, -4.335, -1.0), (-1.0, -4.335, 1.0), (-1.115, -4.533, 0.999), (1.068, -4.554, 0.9774), (1.071, -4.533, 0.02457), (-1.096, -4.522, 0.03613), (1.062, -4.494, -0.5017), (-1.074, -4.488, -0.496), (-1.103, -4.523, 0.4812), (1.068, -4.539, 0.465), (1.068, -4.546, 0.7212), (-1.109, -4.528, 0.7401), (-1.1, -4.522, 0.2587), (1.07, -4.536, 0.2448), (1.066, -4.513, -0.2386), (-1.085, -4.505, -0.2299), (0.0, -4.335, 1.0), (0.0, -4.335, -1.0), (0.5, -4.335, 1.0), (0.5, -4.335, -1.0), (-0.5, -4.335, -1.0), (-0.5, -4.335, 1.0), (0.75, -4.335, 1.0), (0.75, -4.335, -1.0), (0.25, -4.335, -1.0), (0.25, -4.335, 1.0), (-0.25, -4.335, 1.0), (-0.25, -4.335, -1.0), (-0.75, -4.335, -1.0), (-0.75, -4.335, 1.0), (-1.0, -4.862, 1.0), (-1.12, -5.108, 1.028), (1.063, -5.129, 1.006), (1.069, -5.105, 0.03987), (-1.099, -5.093, 0.05143), (1.06, -5.057, -0.4941), (-1.075, -5.051, -0.4883), (-1.107, -5.095, 0.5026), (1.064, -5.111, 0.4865), (1.0, -4.862, 1.0), (1.0, -4.862, -1.0), (-1.0, -4.862, -1.0), (-1.114, -5.102, 0.7651), (1.063, -5.12, 0.7462), (1.066, -5.108, 0.2632), (-1.103, -5.094, 0.277), (-1.087, -5.072, -0.2185), (1.064, -5.081, -0.2271), (0.0, -4.862, -1.0), (0.0, -4.862, 1.0), (0.5, -4.862, 1.0), (0.5, -4.862, -1.0), (-0.5, -4.862, -1.0), (-0.5, -4.862, 1.0), (0.75, -4.862, 1.0), (0.75, -4.862, -1.0), (0.25, -4.862, -1.0), (0.25, -4.862, 1.0), (-0.25, -4.862, 1.0), (-0.25, -4.862, -1.0), (-0.75, -4.862, -1.0), (-0.75, -4.862, 1.0), (1.0, -4.727, 1.0), (1.0, -4.727, -1.0), (-1.0, -4.727, -1.0), (-1.0, -4.727, 1.0), (-1.119, -4.96, 1.02), (1.064, -4.981, 0.9986), (1.069, -4.957, 0.03593), (-1.099, -4.946, 0.04749), (1.061, -4.912, -0.4961), (-1.075, -4.906, -0.4903), (-1.106, -4.948, 0.4971), (1.065, -4.964, 0.4809), (-1.113, -4.954, 0.7587), (1.065, -4.972, 0.7398), (1.067, -4.96, 0.2584), (-1.102, -4.947, 0.2723), (-1.087, -4.926, -0.2214), (1.065, -4.935, -0.2301), (0.0, -4.727, -1.0), (0.0, -4.727, 1.0), (0.5, -4.727, 1.0), (0.5, -4.727, -1.0), (-0.5, -4.727, -1.0), (-0.5, -4.727, 1.0), (0.75, -4.727, 1.0), (0.75, -4.727, -1.0), (0.25, -4.727, -1.0), (0.25, -4.727, 1.0), (-0.25, -4.727, 1.0), (-0.25, -4.727, -1.0), (-0.75, -4.727, -1.0), (-0.75, -4.727, 1.0), (-1.0, -4.463, 1.0), (-1.116, -4.672, 1.006), (1.067, -4.694, 0.9844), (1.071, -4.672, 0.02828), (-1.097, -4.66, 0.03984), (1.061, -4.63, -0.4999), (-1.074, -4.624, -0.4941), (-1.104, -4.661, 0.4864), (1.067, -4.677, 0.4702), (1.067, -4.686, 0.7273), (-1.11, -4.667, 0.7462), (-1.101, -4.661, 0.2631), (1.069, -4.675, 0.2493), (1.066, -4.651, -0.2358), (-1.086, -4.642, -0.2271), (0.0, -4.463, 1.0), (0.0, -4.463, -1.0), (0.5, -4.463, 1.0), (0.5, -4.463, -1.0), (-0.5, -4.463, -1.0), (-0.5, -4.463, 1.0), (0.75, -4.463, 1.0), (0.75, -4.463, -1.0), (0.25, -4.463, -1.0), (0.25, -4.463, 1.0), (-0.25, -4.463, 1.0), (-0.25, -4.463, -1.0), (-0.75, -4.463, -1.0), (-0.75, -4.463, 1.0), (1.0, -4.463, 1.0), (1.0, -4.463, -1.0), (-1.0, -4.463, -1.0), (1.0, -4.191, 1.0), (1.0, -4.191, -1.0), (-1.0, -4.191, -1.0), (-1.0, -4.191, 1.0), (-1.114, -4.376, 0.9912), (1.07, -4.397, 0.9696), (1.072, -4.377, 0.0204), (-1.096, -4.366, 0.03196), (1.062, -4.34, -0.5038), (-1.074, -4.334, -0.498), (-1.102, -4.367, 0.4754), (1.069, -4.383, 0.4592), (1.069, -4.39, 0.7144), (-1.108, -4.371, 0.7333), (-1.099, -4.366, 0.2537), (1.071, -4.38, 0.2398), (1.067, -4.359, -0.2417), (-1.085, -4.35, -0.233), (0.0, -4.191, 1.0), (0.0, -4.191, -1.0), (0.5, -4.191, 1.0), (0.5, -4.191, -1.0), (-0.5, -4.191, -1.0), (-0.5, -4.191, 1.0), (0.75, -4.191, 1.0), (0.75, -4.191, -1.0), (0.25, -4.191, -1.0), (0.25, -4.191, 1.0), (-0.25, -4.191, 1.0), (-0.25, -4.191, -1.0), (-0.75, -4.191, -1.0), (-0.75, -4.191, 1.0), (-1.0, -3.907, 1.0), (-1.111, -4.067, 0.9759), (1.072, -4.088, 0.9543), (1.074, -4.07, 0.01217), (-1.094, -4.058, 0.02374), (1.063, -4.037, -0.5079), (-1.073, -4.032, -0.5021), (-1.1, -4.059, 0.4639), (1.071, -4.075, 0.4477), (1.072, -4.081, 0.701), (-1.105, -4.063, 0.7199), (-1.097, -4.059, 0.2438), (1.073, -4.072, 0.2299), (1.068, -4.054, -0.2479), (-1.084, -4.045, -0.2392), (0.0, -3.907, 1.0), (0.0, -3.907, -1.0), (0.5, -3.907, 1.0), (0.5, -3.907, -1.0), (-0.5, -3.907, -1.0), (-0.5, -3.907, 1.0), (0.75, -3.907, 1.0), (0.75, -3.907, -1.0), (0.25, -3.907, -1.0), (0.25, -3.907, 1.0), (-0.25, -3.907, 1.0), (-0.25, -3.907, -1.0), (-0.75, -3.907, -1.0), (-0.75, -3.907, 1.0), (1.0, -3.907, 1.0), (1.0, -3.907, -1.0), (-1.0, -3.907, -1.0), (1.0, -3.627, 1.0), (1.0, -3.627, -1.0), (-1.0, -3.627, -1.0), (-1.0, -3.627, 1.0), (-1.108, -3.761, 0.9607), (1.075, -3.783, 0.9391), (1.075, -3.767, 0.004057), (-1.093, -3.755, 0.01562), (1.063, -3.738, -0.5119), (-1.072, -3.733, -0.5062), (-1.098, -3.755, 0.4525), (1.074, -3.771, 0.4363), (1.074, -3.777, 0.6877), (-1.103, -3.758, 0.7066), (-1.095, -3.755, 0.2341), (1.074, -3.769, 0.2202), (1.069, -3.753, -0.2539), (-1.082, -3.744, -0.2453), (0.0, -3.627, 1.0), (0.0, -3.627, -1.0), (0.5, -3.627, 1.0), (0.5, -3.627, -1.0), (-0.5, -3.627, -1.0), (-0.5, -3.627, 1.0), (0.75, -3.627, 1.0), (0.75, -3.627, -1.0), (0.25, -3.627, -1.0), (0.25, -3.627, 1.0), (-0.25, -3.627, 1.0), (-0.25, -3.627, -1.0), (-0.75, -3.627, -1.0), (-0.75, -3.627, 1.0), (-1.0, -3.368, 1.0), (-1.105, -3.478, 0.9466), (1.078, -3.5, 0.925), (1.077, -3.485, -0.003468), (-1.091, -3.474, 0.008096), (1.064, -3.461, -0.5157), (-1.071, -3.456, -0.5099), (-1.096, -3.474, 0.442), (1.076, -3.49, 0.4258), (-1.101, -3.476, 0.6943), (1.077, -3.495, 0.6754), (1.076, -3.488, 0.2112), (-1.094, -3.474, 0.225), (-1.081, -3.465, -0.2509), (1.07, -3.473, -0.2596), (0.0, -3.368, -1.0), (0.0, -3.368, 1.0), (0.5, -3.368, 1.0), (0.5, -3.368, -1.0), (-0.5, -3.368, -1.0), (-0.5, -3.368, 1.0), (0.75, -3.368, 1.0), (0.75, -3.368, -1.0), (0.25, -3.368, -1.0), (0.25, -3.368, 1.0), (-0.25, -3.368, 1.0), (-0.25, -3.368, -1.0), (-0.75, -3.368, -1.0), (-0.75, -3.368, 1.0), (1.0, -3.368, 1.0), (1.0, -3.368, -1.0), (-1.0, -3.368, -1.0), (1.0, -3.096, 1.0), (1.0, -3.096, -1.0), (-1.0, -3.096, -1.0), (-1.0, -3.096, 1.0), (-1.102, -3.182, 0.9319), (1.081, -3.203, 0.9103), (1.078, -3.191, -0.01135), (-1.09, -3.18, 0.0002137), (1.065, -3.171, -0.5196), (-1.071, -3.165, -0.5139), (-1.094, -3.179, 0.431), (1.078, -3.195, 0.4148), (-1.098, -3.18, 0.6814), (1.079, -3.199, 0.6625), (1.078, -3.193, 0.2017), (-1.092, -3.179, 0.2156), (-1.08, -3.173, -0.2568), (1.072, -3.181, -0.2655), (0.0, -3.096, -1.0), (0.0, -3.096, 1.0), (0.5, -3.096, 1.0), (0.5, -3.096, -1.0), (-0.5, -3.096, -1.0), (-0.5, -3.096, 1.0), (0.75, -3.096, 1.0), (0.75, -3.096, -1.0), (0.25, -3.096, -1.0), (0.25, -3.096, 1.0), (-0.25, -3.096, 1.0), (-0.25, -3.096, -1.0), (-0.75, -3.096, -1.0), (-0.75, -3.096, 1.0), (1.0, -2.838, -1.0), (-1.0, -2.838, 1.0), (-1.1, -2.9, 0.9179), (1.083, -2.922, 0.8963), (1.08, -2.911, -0.01884), (-1.088, -2.9, -0.007279), (1.066, -2.895, -0.5234), (-1.07, -2.89, -0.5176), (-1.092, -2.899, 0.4205), (1.08, -2.915, 0.4043), (-1.096, -2.899, 0.6692), (1.081, -2.918, 0.6503), (1.08, -2.913, 0.1927), (-1.09, -2.899, 0.2066), (-1.079, -2.895, -0.2624), (1.073, -2.903, -0.2711), (0.0, -2.838, 1.0), (0.0, -2.838, -1.0), (0.5, -2.838, 1.0), (0.5, -2.838, -1.0), (-0.5, -2.838, -1.0), (-0.5, -2.838, 1.0), (0.75, -2.838, 1.0), (0.75, -2.838, -1.0), (0.25, -2.838, -1.0), (0.25, -2.838, 1.0), (-0.25, -2.838, 1.0), (-0.25, -2.838, -1.0), (-0.75, -2.838, -1.0), (-0.75, -2.838, 1.0), (-1.0, -2.838, -1.0), (1.0, -2.838, 1.0), (-1.0, -2.593, -1.0), (1.0, -2.593, 1.0), (1.0, -2.593, -1.0), (-1.0, -2.593, 1.0), (-1.097, -2.633, 0.9046), (1.086, -2.655, 0.883), (1.081, -2.646, -0.02595), (-1.087, -2.634, -0.01438), (1.066, -2.634, -0.5269), (-1.069, -2.628, -0.5211), (-1.09, -2.633, 0.4105), (1.081, -2.649, 0.3944), (-1.094, -2.633, 0.6576), (1.084, -2.652, 0.6387), (1.081, -2.647, 0.1842), (-1.089, -2.633, 0.1981), (-1.078, -2.631, -0.2678), (1.074, -2.64, -0.2764), (0.0, -2.593, 1.0), (0.0, -2.593, -1.0), (0.5, -2.593, 1.0), (0.5, -2.593, -1.0), (-0.5, -2.593, -1.0), (-0.5, -2.593, 1.0), (0.75, -2.593, 1.0), (0.75, -2.593, -1.0), (0.25, -2.593, -1.0), (0.25, -2.593, 1.0), (-0.25, -2.593, 1.0), (-0.25, -2.593, -1.0), (-0.75, -2.593, -1.0), (-0.75, -2.593, 1.0), (1.0, -2.348, -1.0), (-1.0, -2.348, 1.0), (-1.095, -2.366, 0.8914), (1.088, -2.387, 0.8698), (1.082, -2.38, -0.03305), (-1.086, -2.369, -0.02149), (1.067, -2.372, -0.5304), (-1.069, -2.367, -0.5247), (-1.088, -2.367, 0.4006), (1.083, -2.383, 0.3844), (1.086, -2.385, 0.6271), (-1.092, -2.367, 0.646), (-1.087, -2.368, 0.1896), (1.083, -2.382, 0.1757), (1.075, -2.376, -0.2817), (-1.077, -2.368, -0.2731), (0.0, -2.348, -1.0), (0.0, -2.348, 1.0), (0.5, -2.348, 1.0), (0.5, -2.348, -1.0), (-0.5, -2.348, -1.0), (-0.5, -2.348, 1.0), (0.75, -2.348, 1.0), (0.75, -2.348, -1.0), (0.25, -2.348, -1.0), (0.25, -2.348, 1.0), (-0.25, -2.348, 1.0), (-0.25, -2.348, -1.0), (-0.75, -2.348, -1.0), (-0.75, -2.348, 1.0), (-1.0, -2.348, -1.0), (1.0, -2.348, 1.0), (-1.0, -2.103, -1.0), (1.0, -2.103, 1.0), (1.0, -2.103, -1.0), (-1.0, -2.103, 1.0), (-1.092, -2.099, 0.8781), (1.091, -2.12, 0.8565), (1.084, -2.115, -0.04015), (-1.084, -2.103, -0.02859), (1.068, -2.111, -0.534), (-1.068, -2.105, -0.5282), (-1.086, -2.101, 0.3907), (1.085, -2.117, 0.3745), (1.088, -2.119, 0.6155), (-1.089, -2.1, 0.6344), (-1.085, -2.102, 0.181), (1.084, -2.116, 0.1672), (1.076, -2.113, -0.2871), (-1.076, -2.104, -0.2784), (0.0, -2.103, -1.0), (0.0, -2.103, 1.0), (0.5, -2.103, 1.0), (0.5, -2.103, -1.0), (-0.5, -2.103, -1.0), (-0.5, -2.103, 1.0), (0.75, -2.103, 1.0), (0.75, -2.103, -1.0), (0.25, -2.103, -1.0), (0.25, -2.103, 1.0), (-0.25, -2.103, 1.0), (-0.25, -2.103, -1.0), (-0.75, -2.103, -1.0), (-0.75, -2.103, 1.0), (1.0, -1.858, -1.0), (-1.0, -1.858, 1.0), (-1.09, -1.832, 0.8648), (1.093, -1.853, 0.8432), (1.085, -1.849, -0.04726), (-1.083, -1.838, -0.03569), (1.068, -1.849, -0.5375), (-1.067, -1.843, -0.5317), (-1.084, -1.835, 0.3807), (1.087, -1.851, 0.3645), (1.09, -1.852, 0.6039), (-1.087, -1.834, 0.6228), (-1.084, -1.837, 0.1725), (1.086, -1.85, 0.1586), (1.077, -1.849, -0.2924), (-1.075, -1.841, -0.2837), (0.0, -1.858, -1.0), (0.0, -1.858, 1.0), (0.5, -1.858, 1.0), (0.5, -1.858, -1.0), (-0.5, -1.858, -1.0), (-0.5, -1.858, 1.0), (0.75, -1.858, 1.0), (0.75, -1.858, -1.0), (0.25, -1.858, -1.0), (0.25, -1.858, 1.0), (-0.25, -1.858, 1.0), (-0.25, -1.858, -1.0), (-0.75, -1.858, -1.0), (-0.75, -1.858, 1.0), (-1.0, -1.858, -1.0), (1.0, -1.858, 1.0), (-1.0, -1.613, -1.0), (1.0, -1.613, 1.0), (1.0, -1.613, -1.0), (-1.0, -1.613, 1.0), (-1.087, -1.565, 0.8515), (1.096, -1.586, 0.8299), (1.086, -1.584, -0.05436), (-1.082, -1.573, -0.0428), (1.069, -1.588, -0.541), (-1.067, -1.582, -0.5353), (-1.083, -1.57, 0.3708), (1.089, -1.586, 0.3546), (1.092, -1.586, 0.5923), (-1.085, -1.567, 0.6112), (-1.082, -1.571, 0.164), (1.088, -1.585, 0.1501), (1.078, -1.586, -0.2977), (-1.074, -1.577, -0.289), (0.0, -1.613, -1.0), (0.0, -1.613, 1.0), (0.5, -1.613, 1.0), (0.5, -1.613, -1.0), (-0.5, -1.613, -1.0), (-0.5, -1.613, 1.0), (0.75, -1.613, 1.0), (0.75, -1.613, -1.0), (0.25, -1.613, -1.0), (0.25, -1.613, 1.0), (-0.25, -1.613, 1.0), (-0.25, -1.613, -1.0), (-0.75, -1.613, -1.0), (-0.75, -1.613, 1.0), (1.0, -1.359, -1.0), (-1.0, -1.359, 1.0), (-1.085, -1.289, 0.8378), (1.098, -1.31, 0.8162), (1.088, -1.31, -0.0617), (-1.08, -1.298, -0.05014), (1.07, -1.317, -0.5447), (-1.066, -1.312, -0.5389), (-1.081, -1.295, 0.3605), (1.091, -1.311, 0.3443), (-1.083, -1.292, 0.5992), (1.095, -1.311, 0.5803), (1.089, -1.31, 0.1413), (-1.081, -1.297, 0.1552), (-1.073, -1.305, -0.2945), (1.079, -1.314, -0.3032), (0.0, -1.359, 1.0), (0.0, -1.359, -1.0), (0.5, -1.359, 1.0), (0.5, -1.359, -1.0), (-0.5, -1.359, -1.0), (-0.5, -1.359, 1.0), (0.75, -1.359, 1.0), (0.75, -1.359, -1.0), (0.25, -1.359, -1.0), (0.25, -1.359, 1.0), (-0.25, -1.359, 1.0), (-0.25, -1.359, -1.0), (-0.75, -1.359, -1.0), (-0.75, -1.359, 1.0), (-1.0, -1.359, -1.0), (1.0, -1.359, 1.0), (-1.0, -1.123, -1.0), (1.0, -1.123, 1.0), (1.0, -1.123, -1.0), (-1.0, -1.123, 1.0), (-1.082, -1.03, 0.825), (1.101, -1.052, 0.8034), (1.089, -1.053, -0.06857), (-1.079, -1.042, -0.057), (1.07, -1.065, -0.5481), (-1.065, -1.059, -0.5424), (-1.079, -1.038, 0.3509), (1.093, -1.054, 0.3347), (-1.081, -1.034, 0.5879), (1.097, -1.053, 0.5691), (1.091, -1.054, 0.1331), (-1.079, -1.04, 0.1469), (-1.072, -1.05, -0.2997), (1.08, -1.059, -0.3083), (0.0, -1.123, 1.0), (0.0, -1.123, -1.0), (0.5, -1.123, 1.0), (0.5, -1.123, -1.0), (-0.5, -1.123, -1.0), (-0.5, -1.123, 1.0), (0.75, -1.123, 1.0), (0.75, -1.123, -1.0), (0.25, -1.123, -1.0), (0.25, -1.123, 1.0), (-0.25, -1.123, 1.0), (-0.25, -1.123, -1.0), (-0.75, -1.123, -1.0), (-0.75, -1.123, 1.0), (-1.0, -0.8667, -1.0), (1.0, -0.8667, 1.0), (1.103, -0.773, 0.7895), (1.09, -0.7761, -0.07598), (1.071, -0.7915, -0.5518), (1.094, -0.7767, 0.3243), (1.099, -0.7749, 0.5569), (1.092, -0.7764, 0.1242), (1.081, -0.7838, -0.3139), (0.0, -0.8667, 1.0), (0.0, -0.8667, -1.0), (0.5, -0.8667, 1.0), (0.5, -0.8667, -1.0), (-0.5, -0.8667, -1.0), (-0.5, -0.8667, 1.0), (0.75, -0.8667, 1.0), (0.75, -0.8667, -1.0), (0.25, -0.8667, -1.0), (0.25, -0.8667, 1.0), (-0.25, -0.8667, 1.0), (-0.25, -0.8667, -1.0), (-0.75, -0.8667, -1.0), (-0.75, -0.8667, 1.0), (-1.0, -0.8667, 1.0), (1.0, -0.8667, -1.0), (-1.08, -0.7517, 0.8111), (-1.078, -0.7647, -0.06442), (-1.065, -0.7858, -0.5461), (-1.077, -0.7607, 0.3405), (-1.078, -0.7562, 0.5758), (-1.077, -0.7627, 0.1381), (-1.071, -0.7753, -0.3052), (-1.0, -0.6252, 1.0), (1.0, -0.6252, -1.0), (-1.077, -0.4883, 0.7981), (-1.076, -0.5031, -0.07142), (-1.064, -0.528, -0.5495), (-1.075, -0.4987, 0.3307), (-1.076, -0.4935, 0.5644), (-1.076, -0.5009, 0.1297), (-1.07, -0.5156, -0.3105), (-1.0, -0.6252, -1.0), (1.0, -0.6252, 1.0), (1.106, -0.5097, 0.7765), (1.092, -0.5145, -0.08298), (1.072, -0.5337, -0.5553), (1.096, -0.5147, 0.3145), (1.101, -0.5122, 0.5455), (1.094, -0.5146, 0.1158), (1.082, -0.5241, -0.3191), (0.0, -0.6252, 1.0), (0.0, -0.6252, -1.0), (0.5, -0.6252, 1.0), (0.5, -0.6252, -1.0), (-0.5, -0.6252, -1.0), (-0.5, -0.6252, 1.0), (0.75, -0.6252, 1.0), (0.75, -0.6252, -1.0), (0.25, -0.6252, -1.0), (0.25, -0.6252, 1.0), (-0.25, -0.6252, 1.0), (-0.25, -0.6252, -1.0), (-0.75, -0.6252, -1.0), (-0.75, -0.6252, 1.0), (-1.0, -0.3754, -1.0), (1.0, -0.3754, 1.0), (1.108, -0.2373, 0.7629), (1.093, -0.2439, -0.09023), (1.072, -0.267, -0.5589), (1.098, -0.2437, 0.3044), (1.103, -0.2405, 0.5337), (1.096, -0.2438, 0.1071), (1.083, -0.2554, -0.3246), (0.0, -0.3754, -1.0), (0.0, -0.3754, 1.0), (0.5, -0.3754, 1.0), (0.5, -0.3754, -1.0), (-0.5, -0.3754, -1.0), (-0.5, -0.3754, 1.0), (0.75, -0.3754, 1.0), (0.75, -0.3754, -1.0), (0.25, -0.3754, -1.0), (0.25, -0.3754, 1.0), (-0.25, -0.3754, 1.0), (-0.25, -0.3754, -1.0), (-0.75, -0.3754, -1.0), (-0.75, -0.3754, 1.0), (-1.0, -0.3754, 1.0), (1.0, -0.3754, -1.0), (-1.075, -0.2159, 0.7845), (-1.075, -0.2324, -0.07866), (-1.063, -0.2613, -0.5532), (-1.073, -0.2277, 0.3206), (-1.074, -0.2218, 0.5526), (-1.074, -0.2301, 0.121), (-1.069, -0.2469, -0.3159), (-1.0, -0.1255, 1.0), (1.0, -0.1255, -1.0), (-1.072, 0.05646, 0.771), (-1.074, 0.03822, -0.08591), (-1.063, 0.005375, -0.5568), (-1.071, 0.04333, 0.3104), (-1.072, 0.0499, 0.5407), (-1.072, 0.04078, 0.1123), (-1.068, 0.0218, -0.3213), (-1.0, -0.1255, -1.0), (1.0, -0.1255, 1.0), (1.111, 0.0351, 0.7494), (1.094, 0.02679, -0.09747), (1.073, -0.0003207, -0.5625), (1.1, 0.02733, 0.2943), (1.105, 0.03122, 0.5218), (1.097, 0.02706, 0.0984), (1.084, 0.01323, -0.33), (0.0, -0.1255, -1.0), (0.0, -0.1255, 1.0), (0.5, -0.1255, 1.0), (0.5, -0.1255, -1.0), (-0.5, -0.1255, -1.0), (-0.5, -0.1255, 1.0), (0.75, -0.1255, 1.0), (0.75, -0.1255, -1.0), (0.25, -0.1255, -1.0), (0.25, -0.1255, 1.0), (-0.25, -0.1255, 1.0), (-0.25, -0.1255, -1.0), (-0.75, -0.1255, -1.0), (-0.75, -0.1255, 1.0), (-1.0, 0.1245, -1.0), (1.0, 0.1245, 1.0), (1.113, 0.3077, 0.7358), (1.096, 0.2976, -0.1047), (1.074, 0.2665, -0.5661), (1.102, 0.2985, 0.2841), (1.108, 0.3031, 0.51), (1.099, 0.2981, 0.0897), (1.085, 0.2821, -0.3354), (0.0, 0.1245, -1.0), (0.0, 0.1245, 1.0), (0.5, 0.1245, 1.0), (0.5, 0.1245, -1.0), (-0.5, 0.1245, -1.0), (-0.5, 0.1245, 1.0), (0.75, 0.1245, 1.0), (0.75, 0.1245, -1.0), (0.25, 0.1245, -1.0), (0.25, 0.1245, 1.0), (-0.25, 0.1245, 1.0), (-0.25, 0.1245, -1.0), (-0.75, 0.1245, -1.0), (-0.75, 0.1245, 1.0), (-1.0, 0.1245, 1.0), (1.0, 0.1245, -1.0), (-1.07, 0.329, 0.7574), (-1.072, 0.309, -0.09316), (-1.062, 0.2722, -0.5604), (-1.069, 0.3145, 0.3003), (-1.07, 0.3218, 0.5289), (-1.071, 0.3118, 0.1036), (-1.067, 0.2906, -0.3268), (-1.0, 0.3746, 1.0), (1.0, 0.3746, -1.0), (-1.067, 0.6018, 0.7439), (-1.071, 0.58, -0.1004), (-1.061, 0.5393, -0.564), (-1.068, 0.5859, 0.2902), (-1.067, 0.5938, 0.517), (-1.069, 0.5829, 0.09487), (-1.066, 0.5596, -0.3322), (-1.0, 0.3746, -1.0), (1.0, 0.3746, 1.0), (1.116, 0.5804, 0.7223), (1.097, 0.5686, -0.112), (1.074, 0.5336, -0.5697), (1.104, 0.5699, 0.274), (1.11, 0.5751, 0.4981), (1.1, 0.5692, 0.081), (1.086, 0.5511, -0.3409), (0.0, 0.3746, -1.0), (0.0, 0.3746, 1.0), (0.5, 0.3746, 1.0), (0.5, 0.3746, -1.0), (-0.5, 0.3746, -1.0), (-0.5, 0.3746, 1.0), (0.75, 0.3746, 1.0), (0.75, 0.3746, -1.0), (0.25, 0.3746, -1.0), (0.25, 0.3746, 1.0), (-0.25, 0.3746, 1.0), (-0.25, 0.3746, -1.0), (-0.75, 0.3746, -1.0), (-0.75, 0.3746, 1.0)], [], [(134, 132, 3, 17), (358, 354, 7, 18), (1348, 1347, 5, 19), (1113, 1090, 11, 356), (1362, 1370, 4, 355), (1368, 1369, 1, 475), (865, 834, 13, 477), (1119, 1091, 9, 476), (1093, 1121, 10, 21), (1097, 1120, 8, 38), (478, 477, 13, 22), (836, 843, 14, 23), (859, 844, 15, 357), (840, 845, 12, 39), (834, 835, 22, 13), (847, 836, 23, 163), (491, 478, 22, 158), (1091, 1092, 20, 9), (1101, 1093, 21, 162), (1352, 1348, 19, 161), (371, 358, 18, 160), (179, 134, 17, 159), (231, 135, 24, 211), (373, 359, 25, 212), (1354, 1349, 26, 213), (1105, 1094, 27, 214), (493, 479, 31, 210), (851, 837, 28, 215), (849, 838, 31, 189), (1103, 1095, 30, 188), (844, 839, 36, 15), (497, 480, 39, 12), (1090, 1096, 35, 11), (1370, 1350, 34, 4), (374, 360, 33, 6), (138, 136, 32, 2), (850, 840, 39, 210), (1104, 1097, 38, 209), (1100, 1098, 41, 157), (846, 841, 42, 158), (205, 137, 43, 182), (372, 361, 44, 183), (1353, 1351, 45, 184), (1102, 1099, 46, 185), (492, 481, 42, 189), (848, 842, 47, 186), (1231, 1227, 59, 190), (1229, 1226, 58, 164), (1233, 1225, 57, 216), (1218, 1224, 56, 48), (1230, 1223, 55, 191), (1232, 1222, 54, 217), (1228, 1221, 53, 165), (1219, 1220, 52, 50), (1225, 1248, 49, 57), (1221, 1249, 51, 53), (1247, 1219, 50, 502), (1241, 1218, 48, 382), (1481, 1479, 71, 192), (1449, 1447, 70, 193), (1451, 1446, 69, 60), (1498, 1478, 68, 62), (1482, 1477, 67, 218), (1450, 1445, 66, 219), (1448, 1444, 65, 166), (1480, 1476, 64, 167), (1496, 1497, 61, 503), (1490, 1498, 62, 383), (1476, 1475, 63, 64), (1444, 1442, 61, 65), (974, 970, 83, 194), (972, 969, 82, 168), (976, 968, 81, 220), (992, 967, 80, 74), (973, 966, 79, 195), (975, 965, 78, 221), (971, 964, 77, 169), (962, 963, 76, 72), (968, 993, 75, 81), (984, 992, 74, 384), (964, 991, 73, 77), (990, 962, 72, 504), (1054, 1026, 87, 505), (1028, 1055, 84, 89), (1048, 1056, 85, 385), (1032, 1057, 86, 93), (1026, 1027, 88, 87), (1036, 1028, 89, 170), (1040, 1029, 90, 222), (1038, 1030, 91, 196), (1056, 1031, 92, 85), (1039, 1032, 93, 223), (1035, 1033, 94, 171), (1037, 1034, 95, 197), (910, 906, 104, 198), (908, 905, 103, 172), (912, 904, 102, 224), (928, 903, 101, 106), (909, 902, 100, 199), (911, 901, 99, 225), (907, 900, 98, 173), (898, 899, 97, 96), (904, 929, 107, 102), (920, 928, 106, 386), (900, 927, 105, 98), (926, 898, 96, 506), (1305, 1282, 110, 387), (1311, 1283, 111, 507), (1285, 1313, 109, 113), (1289, 1312, 108, 117), (1283, 1284, 112, 111), (1293, 1285, 113, 174), (1297, 1286, 114, 226), (1295, 1287, 115, 200), (1282, 1288, 116, 110), (1296, 1289, 117, 227), (1292, 1290, 118, 175), (1294, 1291, 119, 201), (1380, 1378, 126, 128), (1384, 1380, 128, 176), (1386, 1381, 129, 228), (1387, 1382, 130, 120), (1385, 1383, 131, 202), (1417, 1415, 125, 203), (1434, 1414, 124, 127), (1418, 1413, 123, 229), (1416, 1412, 122, 177), (1432, 1433, 126, 508), (1426, 1434, 127, 388), (1412, 1411, 121, 122), (18, 7, 139, 140), (374, 6, 133, 389), (494, 3, 132, 509), (160, 18, 140, 178), (212, 25, 141, 230), (6, 33, 142, 133), (183, 44, 143, 204), (1513, 1511, 137, 205), (1515, 1510, 136, 138), (1514, 1509, 135, 231), (1512, 1508, 134, 179), (1508, 1506, 132, 134), (1167, 1163, 153, 206), (1165, 1162, 152, 180), (1169, 1161, 151, 232), (1154, 1160, 150, 144), (1166, 1159, 149, 207), (1168, 1158, 148, 233), (1164, 1157, 147, 181), (1155, 1156, 146, 145), (1161, 1184, 154, 151), (1157, 1185, 155, 147), (1183, 1155, 145, 510), (1177, 1154, 144, 390), (1163, 1164, 181, 153), (1156, 1165, 180, 146), (1511, 1512, 179, 137), (44, 160, 178, 143), (1415, 1416, 177, 125), (1383, 1384, 176, 131), (1284, 1292, 175, 112), (1291, 1293, 174, 119), (906, 907, 173, 104), (899, 908, 172, 97), (1027, 1035, 171, 88), (1034, 1036, 170, 95), (970, 971, 169, 83), (963, 972, 168, 76), (1479, 1480, 167, 71), (1447, 1448, 166, 70), (1227, 1228, 165, 59), (1220, 1229, 164, 52), (835, 846, 158, 22), (1092, 1100, 157, 20), (137, 179, 159, 43), (361, 371, 160, 44), (1351, 1352, 161, 45), (1099, 1101, 162, 46), (481, 491, 158, 42), (842, 847, 163, 47), (1162, 1166, 207, 152), (1158, 1167, 206, 148), (1509, 1513, 205, 135), (25, 183, 204, 141), (1413, 1417, 203, 123), (1381, 1385, 202, 129), (1286, 1294, 201, 114), (1290, 1295, 200, 118), (905, 909, 199, 103), (901, 910, 198, 99), (1029, 1037, 197, 90), (1033, 1038, 196, 94), (969, 973, 195, 82), (965, 974, 194, 78), (1445, 1449, 193, 66), (1477, 1481, 192, 67), (1226, 1230, 191, 58), (1222, 1231, 190, 54), (837, 848, 186, 28), (479, 492, 189, 31), (1094, 1102, 185, 27), (1349, 1353, 184, 26), (359, 372, 183, 25), (135, 205, 182, 24), (1098, 1103, 188, 41), (841, 849, 189, 42), (1160, 1168, 233, 150), (1159, 1169, 232, 149), (1510, 1514, 231, 136), (33, 212, 230, 142), (1414, 1418, 229, 124), (1382, 1386, 228, 130), (1287, 1296, 227, 115), (1288, 1297, 226, 116), (903, 911, 225, 101), (902, 912, 224, 100), (1030, 1039, 223, 91), (1031, 1040, 222, 92), (967, 975, 221, 80), (966, 976, 220, 79), (1446, 1450, 219, 69), (1478, 1482, 218, 68), (1224, 1232, 217, 56), (1223, 1233, 216, 55), (1095, 1104, 209, 30), (838, 850, 210, 31), (839, 851, 215, 36), (480, 493, 210, 39), (1096, 1105, 214, 35), (1350, 1354, 213, 34), (360, 373, 212, 33), (136, 231, 211, 32), (440, 453, 273, 247), (400, 413, 272, 246), (439, 452, 271, 244), (399, 412, 270, 245), (401, 411, 269, 249), (441, 451, 268, 248), (1181, 1170, 267, 470), (1179, 1171, 266, 430), (414, 235, 265, 429), (454, 234, 264, 469), (1430, 1419, 263, 468), (1428, 1420, 262, 428), (1307, 1298, 261, 427), (1309, 1299, 260, 467), (922, 913, 259, 426), (924, 914, 258, 466), (1052, 1041, 257, 465), (1050, 1042, 256, 425), (986, 977, 255, 424), (988, 978, 254, 464), (1494, 1483, 253, 463), (1492, 1484, 252, 423), (1245, 1234, 251, 462), (1243, 1235, 250, 422), (412, 401, 249, 270), (452, 441, 248, 271), (454, 440, 247, 234), (417, 400, 246, 240), (413, 399, 245, 272), (453, 439, 244, 273), (451, 438, 243, 268), (411, 398, 242, 269), (863, 852, 240, 437), (398, 397, 241, 242), (1115, 1106, 239, 396), (861, 853, 241, 397), (1364, 1355, 237, 395), (1366, 1356, 236, 435), (1117, 1107, 238, 436), (438, 434, 235, 243), (1361, 1357, 295, 375), (858, 854, 297, 377), (1112, 1108, 296, 376), (378, 377, 297, 298), (391, 378, 298, 311), (393, 379, 299, 313), (357, 380, 300, 277), (392, 381, 301, 312), (1240, 1236, 282, 362), (1489, 1485, 283, 363), (983, 979, 284, 364), (1047, 1043, 285, 365), (919, 915, 286, 366), (1304, 1300, 287, 367), (1425, 1421, 288, 368), (354, 274, 289, 369), (1176, 1172, 290, 370), (381, 391, 311, 301), (379, 392, 312, 299), (380, 393, 313, 300), (420, 433, 293, 280), (419, 432, 292, 279), (421, 431, 291, 281), (1178, 1173, 310, 410), (394, 294, 309, 409), (1427, 1422, 308, 408), (1306, 1301, 307, 407), (921, 916, 306, 406), (1049, 1044, 305, 405), (985, 980, 304, 404), (1491, 1486, 303, 403), (1242, 1237, 302, 402), (432, 421, 281, 292), (394, 420, 280, 294), (433, 419, 279, 293), (431, 418, 278, 291), (860, 855, 277, 417), (1363, 1358, 275, 415), (1114, 1109, 276, 416), (418, 414, 274, 278), (498, 494, 334, 338), (1118, 1110, 336, 496), (1367, 1359, 335, 495), (864, 856, 337, 497), (511, 498, 338, 351), (513, 499, 339, 353), (474, 500, 340, 314), (512, 501, 341, 352), (1246, 1238, 322, 482), (1495, 1487, 323, 483), (989, 981, 324, 484), (1053, 1045, 325, 485), (925, 917, 326, 486), (1310, 1302, 327, 487), (1431, 1423, 328, 488), (474, 314, 329, 489), (1182, 1174, 330, 490), (501, 511, 351, 341), (499, 512, 352, 339), (500, 513, 353, 340), (460, 473, 333, 320), (459, 472, 332, 319), (461, 471, 331, 321), (1180, 1175, 350, 450), (434, 334, 349, 449), (1429, 1424, 348, 448), (1308, 1303, 347, 447), (923, 918, 346, 446), (1051, 1046, 345, 445), (987, 982, 344, 444), (1493, 1488, 343, 443), (1244, 1239, 342, 442), (472, 461, 321, 332), (437, 460, 320, 337), (473, 459, 319, 333), (471, 458, 318, 331), (458, 457, 317, 318), (1116, 1111, 316, 456), (862, 857, 317, 457), (1365, 1360, 315, 455), (36, 215, 393, 380), (28, 186, 392, 379), (47, 163, 391, 381), (1185, 1176, 370, 155), (7, 354, 369, 139), (1411, 1425, 368, 121), (1313, 1304, 367, 109), (927, 919, 366, 105), (1055, 1047, 365, 84), (991, 983, 364, 73), (1475, 1489, 363, 63), (1249, 1240, 362, 51), (186, 47, 381, 392), (15, 36, 380, 357), (215, 28, 379, 393), (163, 23, 378, 391), (23, 14, 377, 378), (1121, 1112, 376, 10), (843, 858, 377, 14), (1347, 1361, 375, 5), (280, 293, 373, 360), (279, 292, 372, 359), (281, 291, 371, 361), (1173, 1177, 390, 310), (294, 374, 389, 309), (1422, 1426, 388, 308), (1301, 1305, 387, 307), (916, 920, 386, 306), (1044, 1048, 385, 305), (980, 984, 384, 304), (1486, 1490, 383, 303), (1237, 1241, 382, 302), (292, 281, 361, 372), (294, 280, 360, 374), (293, 279, 359, 373), (291, 278, 358, 371), (855, 859, 357, 277), (1358, 1362, 355, 275), (1109, 1113, 356, 276), (278, 274, 354, 358), (243, 235, 414, 418), (1107, 1114, 416, 238), (1356, 1363, 415, 236), (852, 860, 417, 240), (268, 243, 418, 431), (273, 244, 419, 433), (234, 247, 420, 394), (271, 248, 421, 432), (1234, 1242, 402, 251), (1483, 1491, 403, 253), (978, 985, 404, 254), (1041, 1049, 405, 257), (914, 921, 406, 258), (1299, 1306, 407, 260), (1419, 1427, 408, 263), (234, 394, 409, 264), (1170, 1178, 410, 267), (248, 268, 431, 421), (244, 271, 432, 419), (247, 273, 433, 420), (1357, 1364, 395, 295), (854, 861, 397, 297), (1108, 1115, 396, 296), (298, 297, 397, 398), (311, 298, 398, 411), (313, 299, 399, 413), (277, 300, 400, 417), (312, 301, 401, 412), (1236, 1243, 422, 282), (1485, 1492, 423, 283), (979, 986, 424, 284), (1043, 1050, 425, 285), (915, 922, 426, 286), (1300, 1307, 427, 287), (1421, 1428, 428, 288), (274, 414, 429, 289), (1172, 1179, 430, 290), (301, 311, 411, 401), (299, 312, 412, 399), (300, 313, 413, 400), (1355, 1365, 455, 237), (853, 862, 457, 241), (1106, 1116, 456, 239), (242, 241, 457, 458), (269, 242, 458, 471), (272, 245, 459, 473), (240, 246, 460, 437), (270, 249, 461, 472), (1235, 1244, 442, 250), (1484, 1493, 443, 252), (977, 987, 444, 255), (1042, 1051, 445, 256), (913, 923, 446, 259), (1298, 1308, 447, 261), (1420, 1429, 448, 262), (235, 434, 449, 265), (1171, 1180, 450, 266), (249, 269, 471, 461), (245, 270, 472, 459), (246, 272, 473, 460), (338, 334, 434, 438), (1110, 1117, 436, 336), (1359, 1366, 435, 335), (856, 863, 437, 337), (351, 338, 438, 451), (353, 339, 439, 453), (314, 340, 440, 454), (352, 341, 441, 452), (1238, 1245, 462, 322), (1487, 1494, 463, 323), (981, 988, 464, 324), (1045, 1052, 465, 325), (917, 924, 466, 326), (1302, 1309, 467, 327), (1423, 1430, 468, 328), (314, 454, 469, 329), (1174, 1181, 470, 330), (341, 351, 451, 441), (339, 352, 452, 439), (340, 353, 453, 440), (32, 211, 513, 500), (24, 182, 512, 499), (43, 159, 511, 501), (1184, 1182, 490, 154), (2, 474, 489, 138), (1410, 1431, 488, 120), (1312, 1310, 487, 108), (929, 925, 486, 107), (1057, 1053, 485, 86), (993, 989, 484, 75), (1474, 1495, 483, 60), (1248, 1246, 482, 49), (182, 43, 501, 512), (2, 32, 500, 474), (211, 24, 499, 513), (159, 17, 498, 511), (845, 864, 497, 12), (1346, 1367, 495, 0), (1120, 1118, 496, 8), (17, 3, 494, 498), (320, 333, 493, 480), (319, 332, 492, 479), (321, 331, 491, 481), (1175, 1183, 510, 350), (334, 494, 509, 349), (1424, 1432, 508, 348), (1303, 1311, 507, 347), (918, 926, 506, 346), (1046, 1054, 505, 345), (982, 990, 504, 344), (1488, 1496, 503, 343), (1239, 1247, 502, 342), (332, 321, 481, 492), (337, 320, 480, 497), (333, 319, 479, 493), (331, 318, 478, 491), (318, 317, 477, 478), (1111, 1119, 476, 316), (857, 865, 477, 317), (1360, 1368, 475, 315), (1017, 1025, 545, 537), (996, 1024, 544, 525), (1016, 1023, 543, 536), (1012, 1022, 542, 532), (1014, 1021, 541, 534), (1013, 1020, 540, 533), (1015, 1019, 539, 535), (994, 1018, 538, 523), (1022, 1017, 537, 542), (1024, 1016, 536, 544), (1020, 1015, 535, 540), (1018, 1014, 534, 538), (1023, 1013, 533, 543), (1021, 1012, 532, 541), (1001, 1011, 531, 518), (1002, 1010, 530, 519), (1000, 1009, 529, 517), (1004, 1008, 528, 521), (998, 1007, 527, 515), (1005, 1006, 526, 522), (1025, 997, 514, 545), (999, 994, 523, 516), (1019, 995, 524, 539), (1003, 996, 525, 520), (997, 998, 515, 514), (1006, 999, 516, 526), (1010, 1000, 517, 530), (1008, 1001, 518, 528), (995, 1002, 519, 524), (1011, 1003, 520, 531), (1007, 1004, 521, 527), (1009, 1005, 522, 529), (1081, 1089, 577, 569), (1060, 1088, 576, 548), (1080, 1087, 575, 568), (1077, 1086, 574, 565), (1078, 1085, 573, 566), (1076, 1084, 572, 564), (1079, 1083, 571, 567), (1058, 1082, 570, 546), (1086, 1081, 569, 574), (1088, 1080, 568, 576), (1084, 1079, 567, 572), (1082, 1078, 566, 570), (1085, 1077, 565, 573), (1087, 1076, 564, 575), (1066, 1075, 563, 554), (1065, 1074, 562, 553), (1068, 1073, 561, 556), (1064, 1072, 560, 552), (1069, 1071, 559, 557), (1062, 1070, 558, 550), (1072, 1069, 557, 560), (1070, 1068, 556, 558), (1074, 1067, 555, 562), (1059, 1066, 554, 547), (1073, 1065, 553, 561), (1075, 1064, 552, 563), (1071, 1063, 551, 559), (1061, 1062, 550, 549), (1067, 1060, 548, 555), (1083, 1059, 547, 571), (1063, 1058, 546, 551), (1089, 1061, 549, 577), (1145, 1153, 609, 601), (1122, 1152, 608, 588), (1144, 1151, 607, 600), (1140, 1150, 606, 596), (1142, 1149, 605, 598), (1141, 1148, 604, 597), (1143, 1147, 603, 599), (1123, 1146, 602, 589), (1150, 1145, 601, 606), (1152, 1144, 600, 608), (1148, 1143, 599, 604), (1146, 1142, 598, 602), (1151, 1141, 597, 607), (1149, 1140, 596, 605), (1130, 1139, 595, 584), (1129, 1138, 594, 583), (1132, 1137, 593, 586), (1128, 1136, 592, 582), (1133, 1135, 591, 587), (1126, 1134, 590, 580), (1136, 1133, 587, 592), (1134, 1132, 586, 590), (1138, 1131, 585, 594), (1124, 1130, 584, 578), (1137, 1129, 583, 593), (1139, 1128, 582, 595), (1135, 1127, 581, 591), (1125, 1126, 580, 579), (1131, 1122, 588, 585), (1127, 1123, 589, 581), (1153, 1125, 579, 609), (1147, 1124, 578, 603), (1209, 1217, 641, 633), (1186, 1216, 640, 610), (1208, 1215, 639, 632), (1205, 1214, 638, 629), (1206, 1213, 637, 630), (1204, 1212, 636, 628), (1207, 1211, 635, 631), (1187, 1210, 634, 611), (1214, 1209, 633, 638), (1216, 1208, 632, 640), (1212, 1207, 631, 636), (1210, 1206, 630, 634), (1213, 1205, 629, 637), (1215, 1204, 628, 639), (1193, 1203, 627, 617), (1194, 1202, 626, 618), (1192, 1201, 625, 616), (1196, 1200, 624, 620), (1190, 1199, 623, 614), (1197, 1198, 622, 621), (1211, 1188, 612, 635), (1217, 1189, 613, 641), (1191, 1187, 611, 615), (1195, 1186, 610, 619), (1189, 1190, 614, 613), (1198, 1191, 615, 622), (1202, 1192, 616, 626), (1200, 1193, 617, 624), (1188, 1194, 618, 612), (1203, 1195, 619, 627), (1199, 1196, 620, 623), (1201, 1197, 621, 625), (1273, 1281, 673, 665), (1250, 1280, 672, 652), (1272, 1279, 671, 664), (1269, 1278, 670, 661), (1270, 1277, 669, 662), (1268, 1276, 668, 660), (1271, 1275, 667, 663), (1251, 1274, 666, 653), (1278, 1273, 665, 670), (1280, 1272, 664, 672), (1276, 1271, 663, 668), (1274, 1270, 662, 666), (1277, 1269, 661, 669), (1279, 1268, 660, 671), (1257, 1267, 659, 647), (1258, 1266, 658, 648), (1256, 1265, 657, 646), (1260, 1264, 656, 650), (1254, 1263, 655, 644), (1261, 1262, 654, 651), (1275, 1252, 642, 667), (1281, 1253, 643, 673), (1255, 1251, 653, 645), (1259, 1250, 652, 649), (1253, 1254, 644, 643), (1262, 1255, 645, 654), (1266, 1256, 646, 658), (1264, 1257, 647, 656), (1252, 1258, 648, 642), (1267, 1259, 649, 659), (1263, 1260, 650, 655), (1265, 1261, 651, 657), (1337, 1345, 705, 697), (1314, 1344, 704, 674), (1336, 1343, 703, 696), (1332, 1342, 702, 692), (1334, 1341, 701, 694), (1333, 1340, 700, 693), (1335, 1339, 699, 695), (1315, 1338, 698, 675), (1342, 1337, 697, 702), (1344, 1336, 696, 704), (1340, 1335, 695, 700), (1338, 1334, 694, 698), (1343, 1333, 693, 703), (1341, 1332, 692, 701), (1322, 1331, 691, 682), (1321, 1330, 690, 681), (1324, 1329, 689, 684), (1320, 1328, 688, 680), (1325, 1327, 687, 685), (1318, 1326, 686, 678), (1328, 1325, 685, 688), (1326, 1324, 684, 686), (1330, 1323, 683, 690), (1316, 1322, 682, 676), (1329, 1321, 681, 689), (1331, 1320, 680, 691), (1327, 1319, 679, 687), (1317, 1318, 678, 677), (1323, 1314, 674, 683), (1319, 1315, 675, 679), (1345, 1317, 677, 705), (1339, 1316, 676, 699), (1401, 1409, 737, 729), (1387, 1408, 736, 706), (1400, 1407, 735, 728), (1396, 1406, 734, 724), (1398, 1405, 733, 726), (1397, 1404, 732, 725), (1399, 1403, 731, 727), (1388, 1402, 730, 707), (1406, 1401, 729, 734), (1408, 1400, 728, 736), (1404, 1399, 727, 732), (1402, 1398, 726, 730), (1407, 1397, 725, 735), (1405, 1396, 724, 733), (1391, 1395, 723, 710), (1373, 1377, 722, 716), (1390, 1394, 721, 709), (1372, 1376, 720, 715), (1392, 1393, 719, 711), (1374, 1375, 718, 717), (1376, 1374, 717, 720), (1346, 1373, 716, 706), (1377, 1372, 715, 722), (1375, 1371, 714, 718), (1371, 1369, 712, 714), (1394, 1392, 711, 721), (1379, 1391, 710, 713), (1395, 1390, 709, 723), (1393, 1389, 708, 719), (1409, 1378, 712, 737), (1403, 1379, 713, 731), (1389, 1388, 707, 708), (1465, 1473, 769, 761), (1451, 1472, 768, 744), (1464, 1471, 767, 760), (1461, 1470, 766, 757), (1462, 1469, 765, 758), (1460, 1468, 764, 756), (1463, 1467, 763, 759), (1452, 1466, 762, 745), (1470, 1465, 761, 766), (1472, 1464, 760, 768), (1468, 1463, 759, 764), (1466, 1462, 758, 762), (1469, 1461, 757, 765), (1471, 1460, 756, 767), (1437, 1441, 755, 742), (1455, 1459, 754, 748), (1436, 1440, 753, 741), (1454, 1458, 752, 747), (1438, 1439, 751, 743), (1456, 1457, 750, 749), (1453, 1452, 745, 746), (1467, 1443, 739, 763), (1473, 1442, 738, 769), (1457, 1453, 746, 750), (1459, 1454, 747, 754), (1443, 1455, 748, 739), (1458, 1456, 749, 752), (1435, 1433, 738, 740), (1439, 1435, 740, 751), (1441, 1436, 741, 755), (1410, 1437, 742, 744), (1440, 1438, 743, 753), (1529, 1537, 801, 793), (1515, 1536, 800, 770), (1528, 1535, 799, 792), (1525, 1534, 798, 789), (1526, 1533, 797, 790), (1524, 1532, 796, 788), (1527, 1531, 795, 791), (1516, 1530, 794, 771), (1534, 1529, 793, 798), (1536, 1528, 792, 800), (1532, 1527, 791, 796), (1530, 1526, 790, 794), (1533, 1525, 789, 797), (1535, 1524, 788, 799), (1519, 1523, 787, 774), (1501, 1505, 786, 780), (1518, 1522, 785, 773), (1500, 1504, 784, 779), (1520, 1521, 783, 775), (1502, 1503, 782, 781), (1499, 1497, 776, 778), (1503, 1499, 778, 782), (1505, 1500, 779, 786), (1474, 1501, 780, 770), (1504, 1502, 781, 784), (1517, 1516, 771, 772), (1531, 1507, 777, 795), (1537, 1506, 776, 801), (1521, 1517, 772, 783), (1523, 1518, 773, 787), (1507, 1519, 774, 777), (1522, 1520, 775, 785), (953, 961, 833, 825), (932, 960, 832, 804), (952, 959, 831, 824), (948, 958, 830, 820), (950, 957, 829, 822), (949, 956, 828, 821), (951, 955, 827, 823), (930, 954, 826, 802), (958, 953, 825, 830), (960, 952, 824, 832), (956, 951, 823, 828), (954, 950, 822, 826), (959, 949, 821, 831), (957, 948, 820, 829), (937, 947, 819, 809), (938, 946, 818, 810), (936, 945, 817, 808), (940, 944, 816, 812), (934, 943, 815, 806), (941, 942, 814, 813), (961, 933, 805, 833), (935, 930, 802, 807), (955, 931, 803, 827), (939, 932, 804, 811), (933, 934, 806, 805), (942, 935, 807, 814), (946, 936, 808, 818), (944, 937, 809, 816), (931, 938, 810, 803), (947, 939, 811, 819), (943, 940, 812, 815), (945, 941, 813, 817), (889, 897, 865, 857), (868, 896, 864, 845), (888, 895, 863, 856), (885, 894, 862, 853), (886, 893, 861, 854), (884, 892, 860, 852), (887, 891, 859, 855), (866, 890, 858, 843), (894, 889, 857, 862), (896, 888, 856, 864), (892, 887, 855, 860), (890, 886, 854, 858), (893, 885, 853, 861), (895, 884, 852, 863), (874, 883, 851, 839), (873, 882, 850, 838), (876, 881, 849, 841), (872, 880, 848, 837), (877, 879, 847, 842), (870, 878, 846, 835), (880, 877, 842, 848), (878, 876, 841, 846), (882, 875, 840, 850), (867, 874, 839, 844), (881, 873, 838, 849), (883, 872, 837, 851), (879, 871, 836, 847), (869, 870, 835, 834), (875, 868, 845, 840), (891, 867, 844, 859), (871, 866, 843, 836), (897, 869, 834, 865), (506, 96, 869, 897), (98, 105, 866, 871), (386, 106, 867, 891), (102, 107, 868, 875), (96, 97, 870, 869), (173, 98, 871, 879), (225, 99, 872, 883), (199, 100, 873, 881), (106, 101, 874, 867), (224, 102, 875, 882), (172, 103, 876, 878), (198, 104, 877, 880), (97, 172, 878, 870), (104, 173, 879, 877), (99, 198, 880, 872), (103, 199, 881, 876), (100, 224, 882, 873), (101, 225, 883, 874), (466, 258, 884, 895), (426, 259, 885, 893), (366, 286, 886, 890), (406, 306, 887, 892), (486, 326, 888, 896), (446, 346, 889, 894), (105, 366, 890, 866), (306, 386, 891, 887), (258, 406, 892, 884), (286, 426, 893, 886), (259, 446, 894, 885), (326, 466, 895, 888), (107, 486, 896, 868), (346, 506, 897, 889), (825, 833, 926, 918), (804, 832, 925, 929), (824, 831, 924, 917), (820, 830, 923, 913), (822, 829, 922, 915), (821, 828, 921, 914), (823, 827, 920, 916), (802, 826, 919, 927), (830, 825, 918, 923), (832, 824, 917, 925), (828, 823, 916, 921), (826, 822, 915, 919), (831, 821, 914, 924), (829, 820, 913, 922), (809, 819, 912, 902), (810, 818, 911, 903), (808, 817, 910, 901), (812, 816, 909, 905), (806, 815, 908, 899), (813, 814, 907, 906), (833, 805, 898, 926), (807, 802, 927, 900), (827, 803, 928, 920), (811, 804, 929, 904), (805, 806, 899, 898), (814, 807, 900, 907), (818, 808, 901, 911), (816, 809, 902, 909), (803, 810, 903, 928), (819, 811, 904, 912), (815, 812, 905, 908), (817, 813, 906, 910), (194, 83, 941, 945), (168, 82, 940, 943), (220, 81, 939, 947), (74, 80, 938, 931), (195, 79, 937, 944), (221, 78, 936, 946), (169, 77, 935, 942), (72, 76, 934, 933), (81, 75, 932, 939), (384, 74, 931, 955), (77, 73, 930, 935), (504, 72, 933, 961), (83, 169, 942, 941), (76, 168, 943, 934), (82, 195, 944, 940), (78, 194, 945, 936), (80, 221, 946, 938), (79, 220, 947, 937), (424, 255, 948, 957), (464, 254, 949, 959), (364, 284, 950, 954), (404, 304, 951, 956), (484, 324, 952, 960), (444, 344, 953, 958), (73, 364, 954, 930), (304, 384, 955, 951), (254, 404, 956, 949), (284, 424, 957, 950), (255, 444, 958, 948), (324, 464, 959, 952), (75, 484, 960, 932), (344, 504, 961, 953), (537, 545, 990, 982), (525, 544, 989, 993), (536, 543, 988, 981), (532, 542, 987, 977), (534, 541, 986, 979), (533, 540, 985, 978), (535, 539, 984, 980), (523, 538, 983, 991), (542, 537, 982, 987), (544, 536, 981, 989), (540, 535, 980, 985), (538, 534, 979, 983), (543, 533, 978, 988), (541, 532, 977, 986), (518, 531, 976, 966), (519, 530, 975, 967), (517, 529, 974, 965), (521, 528, 973, 969), (515, 527, 972, 963), (522, 526, 971, 970), (545, 514, 962, 990), (516, 523, 991, 964), (539, 524, 992, 984), (520, 525, 993, 968), (514, 515, 963, 962), (526, 516, 964, 971), (530, 517, 965, 975), (528, 518, 966, 973), (524, 519, 967, 992), (531, 520, 968, 976), (527, 521, 969, 972), (529, 522, 970, 974), (197, 95, 1005, 1009), (171, 94, 1004, 1007), (223, 93, 1003, 1011), (85, 92, 1002, 995), (196, 91, 1001, 1008), (222, 90, 1000, 1010), (170, 89, 999, 1006), (87, 88, 998, 997), (93, 86, 996, 1003), (385, 85, 995, 1019), (89, 84, 994, 999), (505, 87, 997, 1025), (95, 170, 1006, 1005), (88, 171, 1007, 998), (94, 196, 1008, 1004), (90, 197, 1009, 1000), (92, 222, 1010, 1002), (91, 223, 1011, 1001), (425, 256, 1012, 1021), (465, 257, 1013, 1023), (365, 285, 1014, 1018), (405, 305, 1015, 1020), (485, 325, 1016, 1024), (445, 345, 1017, 1022), (84, 365, 1018, 994), (305, 385, 1019, 1015), (257, 405, 1020, 1013), (285, 425, 1021, 1014), (256, 445, 1022, 1012), (325, 465, 1023, 1016), (86, 485, 1024, 996), (345, 505, 1025, 1017), (569, 577, 1054, 1046), (548, 576, 1053, 1057), (568, 575, 1052, 1045), (565, 574, 1051, 1042), (566, 573, 1050, 1043), (564, 572, 1049, 1041), (567, 571, 1048, 1044), (546, 570, 1047, 1055), (574, 569, 1046, 1051), (576, 568, 1045, 1053), (572, 567, 1044, 1049), (570, 566, 1043, 1047), (573, 565, 1042, 1050), (575, 564, 1041, 1052), (554, 563, 1040, 1031), (553, 562, 1039, 1030), (556, 561, 1038, 1033), (552, 560, 1037, 1029), (557, 559, 1036, 1034), (550, 558, 1035, 1027), (560, 557, 1034, 1037), (558, 556, 1033, 1035), (562, 555, 1032, 1039), (547, 554, 1031, 1056), (561, 553, 1030, 1038), (563, 552, 1029, 1040), (559, 551, 1028, 1036), (549, 550, 1027, 1026), (555, 548, 1057, 1032), (571, 547, 1056, 1048), (551, 546, 1055, 1028), (577, 549, 1026, 1054), (476, 9, 1061, 1089), (21, 10, 1058, 1063), (356, 11, 1059, 1083), (38, 8, 1060, 1067), (9, 20, 1062, 1061), (162, 21, 1063, 1071), (214, 27, 1064, 1075), (188, 30, 1065, 1073), (11, 35, 1066, 1059), (209, 38, 1067, 1074), (157, 41, 1068, 1070), (185, 46, 1069, 1072), (20, 157, 1070, 1062), (46, 162, 1071, 1069), (27, 185, 1072, 1064), (41, 188, 1073, 1068), (30, 209, 1074, 1065), (35, 214, 1075, 1066), (436, 238, 1076, 1087), (396, 239, 1077, 1085), (376, 296, 1078, 1082), (416, 276, 1079, 1084), (496, 336, 1080, 1088), (456, 316, 1081, 1086), (10, 376, 1082, 1058), (276, 356, 1083, 1079), (238, 416, 1084, 1076), (296, 396, 1085, 1078), (239, 456, 1086, 1077), (336, 436, 1087, 1080), (8, 496, 1088, 1060), (316, 476, 1089, 1081), (601, 609, 1119, 1111), (588, 608, 1118, 1120), (600, 607, 1117, 1110), (596, 606, 1116, 1106), (598, 605, 1115, 1108), (597, 604, 1114, 1107), (599, 603, 1113, 1109), (589, 602, 1112, 1121), (606, 601, 1111, 1116), (608, 600, 1110, 1118), (604, 599, 1109, 1114), (602, 598, 1108, 1112), (607, 597, 1107, 1117), (605, 596, 1106, 1115), (584, 595, 1105, 1096), (583, 594, 1104, 1095), (586, 593, 1103, 1098), (582, 592, 1102, 1094), (587, 591, 1101, 1099), (580, 590, 1100, 1092), (592, 587, 1099, 1102), (590, 586, 1098, 1100), (594, 585, 1097, 1104), (578, 584, 1096, 1090), (593, 583, 1095, 1103), (595, 582, 1094, 1105), (591, 581, 1093, 1101), (579, 580, 1092, 1091), (585, 588, 1120, 1097), (581, 589, 1121, 1093), (609, 579, 1091, 1119), (603, 578, 1090, 1113), (390, 144, 1124, 1147), (510, 145, 1125, 1153), (147, 155, 1123, 1127), (151, 154, 1122, 1131), (145, 146, 1126, 1125), (181, 147, 1127, 1135), (233, 148, 1128, 1139), (207, 149, 1129, 1137), (144, 150, 1130, 1124), (232, 151, 1131, 1138), (180, 152, 1132, 1134), (206, 153, 1133, 1136), (146, 180, 1134, 1126), (153, 181, 1135, 1133), (148, 206, 1136, 1128), (152, 207, 1137, 1132), (149, 232, 1138, 1129), (150, 233, 1139, 1130), (430, 266, 1140, 1149), (470, 267, 1141, 1151), (370, 290, 1142, 1146), (410, 310, 1143, 1148), (490, 330, 1144, 1152), (450, 350, 1145, 1150), (155, 370, 1146, 1123), (310, 390, 1147, 1143), (267, 410, 1148, 1141), (290, 430, 1149, 1142), (266, 450, 1150, 1140), (330, 470, 1151, 1144), (154, 490, 1152, 1122), (350, 510, 1153, 1145), (633, 641, 1183, 1175), (610, 640, 1182, 1184), (632, 639, 1181, 1174), (629, 638, 1180, 1171), (630, 637, 1179, 1172), (628, 636, 1178, 1170), (631, 635, 1177, 1173), (611, 634, 1176, 1185), (638, 633, 1175, 1180), (640, 632, 1174, 1182), (636, 631, 1173, 1178), (634, 630, 1172, 1176), (637, 629, 1171, 1179), (639, 628, 1170, 1181), (617, 627, 1169, 1159), (618, 626, 1168, 1160), (616, 625, 1167, 1158), (620, 624, 1166, 1162), (614, 623, 1165, 1156), (621, 622, 1164, 1163), (635, 612, 1154, 1177), (641, 613, 1155, 1183), (615, 611, 1185, 1157), (619, 610, 1184, 1161), (613, 614, 1156, 1155), (622, 615, 1157, 1164), (626, 616, 1158, 1168), (624, 617, 1159, 1166), (612, 618, 1160, 1154), (627, 619, 1161, 1169), (623, 620, 1162, 1165), (625, 621, 1163, 1167), (190, 59, 1197, 1201), (164, 58, 1196, 1199), (216, 57, 1195, 1203), (48, 56, 1194, 1188), (191, 55, 1193, 1200), (217, 54, 1192, 1202), (165, 53, 1191, 1198), (50, 52, 1190, 1189), (57, 49, 1186, 1195), (53, 51, 1187, 1191), (502, 50, 1189, 1217), (382, 48, 1188, 1211), (59, 165, 1198, 1197), (52, 164, 1199, 1190), (58, 191, 1200, 1196), (54, 190, 1201, 1192), (56, 217, 1202, 1194), (55, 216, 1203, 1193), (462, 251, 1204, 1215), (422, 250, 1205, 1213), (362, 282, 1206, 1210), (402, 302, 1207, 1212), (482, 322, 1208, 1216), (442, 342, 1209, 1214), (51, 362, 1210, 1187), (302, 382, 1211, 1207), (251, 402, 1212, 1204), (282, 422, 1213, 1206), (250, 442, 1214, 1205), (322, 462, 1215, 1208), (49, 482, 1216, 1186), (342, 502, 1217, 1209), (665, 673, 1247, 1239), (652, 672, 1246, 1248), (664, 671, 1245, 1238), (661, 670, 1244, 1235), (662, 669, 1243, 1236), (660, 668, 1242, 1234), (663, 667, 1241, 1237), (653, 666, 1240, 1249), (670, 665, 1239, 1244), (672, 664, 1238, 1246), (668, 663, 1237, 1242), (666, 662, 1236, 1240), (669, 661, 1235, 1243), (671, 660, 1234, 1245), (647, 659, 1233, 1223), (648, 658, 1232, 1224), (646, 657, 1231, 1222), (650, 656, 1230, 1226), (644, 655, 1229, 1220), (651, 654, 1228, 1227), (667, 642, 1218, 1241), (673, 643, 1219, 1247), (645, 653, 1249, 1221), (649, 652, 1248, 1225), (643, 644, 1220, 1219), (654, 645, 1221, 1228), (658, 646, 1222, 1232), (656, 647, 1223, 1230), (642, 648, 1224, 1218), (659, 649, 1225, 1233), (655, 650, 1226, 1229), (657, 651, 1227, 1231), (201, 119, 1261, 1265), (175, 118, 1260, 1263), (227, 117, 1259, 1267), (110, 116, 1258, 1252), (200, 115, 1257, 1264), (226, 114, 1256, 1266), (174, 113, 1255, 1262), (111, 112, 1254, 1253), (117, 108, 1250, 1259), (113, 109, 1251, 1255), (507, 111, 1253, 1281), (387, 110, 1252, 1275), (119, 174, 1262, 1261), (112, 175, 1263, 1254), (118, 200, 1264, 1260), (114, 201, 1265, 1256), (116, 226, 1266, 1258), (115, 227, 1267, 1257), (467, 260, 1268, 1279), (427, 261, 1269, 1277), (367, 287, 1270, 1274), (407, 307, 1271, 1276), (487, 327, 1272, 1280), (447, 347, 1273, 1278), (109, 367, 1274, 1251), (307, 387, 1275, 1271), (260, 407, 1276, 1268), (287, 427, 1277, 1270), (261, 447, 1278, 1269), (327, 467, 1279, 1272), (108, 487, 1280, 1250), (347, 507, 1281, 1273), (697, 705, 1311, 1303), (674, 704, 1310, 1312), (696, 703, 1309, 1302), (692, 702, 1308, 1298), (694, 701, 1307, 1300), (693, 700, 1306, 1299), (695, 699, 1305, 1301), (675, 698, 1304, 1313), (702, 697, 1303, 1308), (704, 696, 1302, 1310), (700, 695, 1301, 1306), (698, 694, 1300, 1304), (703, 693, 1299, 1309), (701, 692, 1298, 1307), (682, 691, 1297, 1288), (681, 690, 1296, 1287), (684, 689, 1295, 1290), (680, 688, 1294, 1286), (685, 687, 1293, 1291), (678, 686, 1292, 1284), (688, 685, 1291, 1294), (686, 684, 1290, 1292), (690, 683, 1289, 1296), (676, 682, 1288, 1282), (689, 681, 1287, 1295), (691, 680, 1286, 1297), (687, 679, 1285, 1293), (677, 678, 1284, 1283), (683, 674, 1312, 1289), (679, 675, 1313, 1285), (705, 677, 1283, 1311), (699, 676, 1282, 1305), (355, 4, 1316, 1339), (475, 1, 1317, 1345), (19, 5, 1315, 1319), (37, 0, 1314, 1323), (1, 16, 1318, 1317), (161, 19, 1319, 1327), (213, 26, 1320, 1331), (187, 29, 1321, 1329), (4, 34, 1322, 1316), (208, 37, 1323, 1330), (156, 40, 1324, 1326), (184, 45, 1325, 1328), (16, 156, 1326, 1318), (45, 161, 1327, 1325), (26, 184, 1328, 1320), (40, 187, 1329, 1324), (29, 208, 1330, 1321), (34, 213, 1331, 1322), (395, 237, 1332, 1341), (435, 236, 1333, 1343), (375, 295, 1334, 1338), (415, 275, 1335, 1340), (495, 335, 1336, 1344), (455, 315, 1337, 1342), (5, 375, 1338, 1315), (275, 355, 1339, 1335), (236, 415, 1340, 1333), (295, 395, 1341, 1334), (237, 455, 1342, 1332), (335, 435, 1343, 1336), (0, 495, 1344, 1314), (315, 475, 1345, 1337), (16, 1, 1369, 1371), (156, 16, 1371, 1375), (208, 29, 1372, 1377), (0, 37, 1373, 1346), (187, 40, 1374, 1376), (40, 156, 1375, 1374), (29, 187, 1376, 1372), (37, 208, 1377, 1373), (729, 737, 1368, 1360), (706, 736, 1367, 1346), (728, 735, 1366, 1359), (724, 734, 1365, 1355), (726, 733, 1364, 1357), (725, 732, 1363, 1356), (727, 731, 1362, 1358), (707, 730, 1361, 1347), (734, 729, 1360, 1365), (736, 728, 1359, 1367), (732, 727, 1358, 1363), (730, 726, 1357, 1361), (735, 725, 1356, 1366), (733, 724, 1355, 1364), (710, 723, 1354, 1350), (709, 721, 1353, 1349), (711, 719, 1352, 1351), (721, 711, 1351, 1353), (713, 710, 1350, 1370), (723, 709, 1349, 1354), (719, 708, 1348, 1352), (737, 712, 1369, 1368), (731, 713, 1370, 1362), (708, 707, 1347, 1348), (122, 121, 1388, 1389), (388, 127, 1379, 1403), (508, 126, 1378, 1409), (177, 122, 1389, 1393), (229, 123, 1390, 1395), (127, 124, 1391, 1379), (203, 125, 1392, 1394), (125, 177, 1393, 1392), (123, 203, 1394, 1390), (124, 229, 1395, 1391), (428, 262, 1396, 1405), (468, 263, 1397, 1407), (368, 288, 1398, 1402), (408, 308, 1399, 1404), (488, 328, 1400, 1408), (448, 348, 1401, 1406), (121, 368, 1402, 1388), (308, 388, 1403, 1399), (263, 408, 1404, 1397), (288, 428, 1405, 1398), (262, 448, 1406, 1396), (328, 468, 1407, 1400), (120, 488, 1408, 1387), (348, 508, 1409, 1401), (716, 722, 1386, 1382), (715, 720, 1385, 1381), (717, 718, 1384, 1383), (720, 717, 1383, 1385), (706, 716, 1382, 1387), (722, 715, 1381, 1386), (718, 714, 1380, 1384), (714, 712, 1378, 1380), (202, 131, 1438, 1440), (120, 130, 1437, 1410), (228, 129, 1436, 1441), (176, 128, 1435, 1439), (128, 126, 1433, 1435), (131, 176, 1439, 1438), (129, 202, 1440, 1436), (130, 228, 1441, 1437), (761, 769, 1432, 1424), (744, 768, 1431, 1410), (760, 767, 1430, 1423), (757, 766, 1429, 1420), (758, 765, 1428, 1421), (756, 764, 1427, 1419), (759, 763, 1426, 1422), (745, 762, 1425, 1411), (766, 761, 1424, 1429), (768, 760, 1423, 1431), (764, 759, 1422, 1427), (762, 758, 1421, 1425), (765, 757, 1420, 1428), (767, 756, 1419, 1430), (748, 754, 1418, 1414), (747, 752, 1417, 1413), (749, 750, 1416, 1415), (746, 745, 1411, 1412), (763, 739, 1434, 1426), (769, 738, 1433, 1432), (750, 746, 1412, 1416), (754, 747, 1413, 1418), (739, 748, 1414, 1434), (752, 749, 1415, 1417), (192, 71, 1456, 1458), (62, 68, 1455, 1443), (218, 67, 1454, 1459), (167, 64, 1453, 1457), (503, 61, 1442, 1473), (383, 62, 1443, 1467), (64, 63, 1452, 1453), (71, 167, 1457, 1456), (67, 192, 1458, 1454), (68, 218, 1459, 1455), (463, 253, 1460, 1471), (423, 252, 1461, 1469), (363, 283, 1462, 1466), (403, 303, 1463, 1468), (483, 323, 1464, 1472), (443, 343, 1465, 1470), (63, 363, 1466, 1452), (303, 383, 1467, 1463), (253, 403, 1468, 1460), (283, 423, 1469, 1462), (252, 443, 1470, 1461), (323, 463, 1471, 1464), (60, 483, 1472, 1451), (343, 503, 1473, 1465), (742, 755, 1450, 1446), (741, 753, 1449, 1445), (743, 751, 1448, 1447), (740, 738, 1442, 1444), (751, 740, 1444, 1448), (755, 741, 1445, 1450), (744, 742, 1446, 1451), (753, 743, 1447, 1449), (193, 70, 1502, 1504), (60, 69, 1501, 1474), (219, 66, 1500, 1505), (166, 65, 1499, 1503), (65, 61, 1497, 1499), (70, 166, 1503, 1502), (66, 193, 1504, 1500), (69, 219, 1505, 1501), (793, 801, 1496, 1488), (770, 800, 1495, 1474), (792, 799, 1494, 1487), (789, 798, 1493, 1484), (790, 797, 1492, 1485), (788, 796, 1491, 1483), (791, 795, 1490, 1486), (771, 794, 1489, 1475), (798, 793, 1488, 1493), (800, 792, 1487, 1495), (796, 791, 1486, 1491), (794, 790, 1485, 1489), (797, 789, 1484, 1492), (799, 788, 1483, 1494), (774, 787, 1482, 1478), (773, 785, 1481, 1477), (775, 783, 1480, 1479), (772, 771, 1475, 1476), (795, 777, 1498, 1490), (801, 776, 1497, 1496), (783, 772, 1476, 1480), (787, 773, 1477, 1482), (777, 774, 1478, 1498), (785, 775, 1479, 1481), (204, 143, 1520, 1522), (133, 142, 1519, 1507), (230, 141, 1518, 1523), (178, 140, 1517, 1521), (509, 132, 1506, 1537), (389, 133, 1507, 1531), (140, 139, 1516, 1517), (143, 178, 1521, 1520), (141, 204, 1522, 1518), (142, 230, 1523, 1519), (469, 264, 1524, 1535), (429, 265, 1525, 1533), (369, 289, 1526, 1530), (409, 309, 1527, 1532), (489, 329, 1528, 1536), (449, 349, 1529, 1534), (139, 369, 1530, 1516), (309, 389, 1531, 1527), (264, 409, 1532, 1524), (289, 429, 1533, 1526), (265, 449, 1534, 1525), (329, 469, 1535, 1528), (138, 489, 1536, 1515), (349, 509, 1537, 1529), (780, 786, 1514, 1510), (779, 784, 1513, 1509), (781, 782, 1512, 1511), (778, 776, 1506, 1508), (782, 778, 1508, 1512), (786, 779, 1509, 1514), (770, 780, 1510, 1515), (784, 781, 1511, 1513)])
me_cube.polygons.foreach_set('material_index', [0, 0, 0, 0, 0, 0, 0, 0, 0, 2, 0, 0, 0, 0, 0, 0, 0, 0, 0, 0, 0, 0, 0, 0, 0, 0, 0, 0, 0, 0, 0, 0, 0, 0, 0, 0, 0, 2, 0, 0, 0, 0, 1, 0, 0, 0, 1, 1, 0, 0, 0, 0, 0, 0, 0, 0, 0, 0, 1, 1, 0, 0, 0, 0, 0, 0, 0, 0, 0, 0, 1, 1, 0, 0, 0, 0, 0, 0, 0, 0, 0, 0, 0, 0, 0, 0, 0, 0, 0, 0, 0, 0, 1, 1, 1, 1, 0, 0, 0, 0, 0, 0, 0, 0, 0, 0, 0, 0, 0, 0, 0, 0, 0, 0, 0, 0, 1, 1, 0, 0, 0, 0, 1, 1, 0, 0, 0, 0, 0, 0, 0, 0, 0, 0, 0, 0, 0, 1, 0, 0, 0, 0, 0, 0, 0, 0, 0, 0, 0, 0, 0, 0, 0, 0, 0, 0, 1, 0, 1, 1, 0, 1, 1, 0, 0, 1, 1, 0, 1, 1, 1, 0, 0, 0, 0, 0, 1, 0, 0, 0, 0, 0, 0, 0, 0, 0, 0, 1, 1, 0, 0, 1, 1, 0, 0, 0, 1, 0, 0, 0, 0, 0, 0, 0, 0, 0, 0, 0, 0, 0, 0, 0, 0, 0, 0, 0, 0, 0, 0, 0, 0, 0, 0, 0, 2, 0, 0, 0, 0, 0, 0, 0, 0, 0, 1, 0, 0, 1, 0, 0, 0, 0, 0, 0, 0, 0, 0, 0, 0, 0, 0, 0, 0, 0, 0, 0, 0, 1, 0, 0, 0, 1, 1, 0, 0, 0, 0, 0, 0, 0, 0, 0, 0, 0, 0, 0, 0, 0, 0, 0, 0, 0, 0, 0, 0, 0, 0, 0, 0, 0, 0, 0, 0, 1, 1, 0, 0, 0, 0, 0, 0, 0, 0, 0, 1, 0, 1, 1, 0, 0, 0, 0, 0, 0, 0, 0, 1, 1, 0, 1, 0, 0, 0, 0, 0, 0, 0, 0, 0, 1, 1, 0, 0, 0, 0, 0, 0, 0, 0, 0, 0, 0, 0, 0, 0, 0, 0, 0, 0, 0, 0, 0, 0, 0, 0, 0, 0, 0, 0, 0, 0, 0, 0, 0, 0, 0, 0, 0, 0, 0, 0, 0, 0, 1, 1, 0, 0, 0, 0, 0, 0, 0, 0, 0, 1, 0, 1, 1, 0, 0, 0, 0, 0, 0, 0, 0, 1, 1, 0, 1, 0, 0, 0, 0, 0, 0, 0, 0, 0, 1, 1, 0, 0, 0, 0, 0, 0, 0, 0, 0, 0, 0, 0, 0, 0, 0, 0, 0, 0, 0, 0, 0, 0, 0, 0, 0, 0, 0, 0, 0, 0, 0, 0, 0, 0, 0, 0, 0, 0, 0, 0, 0, 0, 0, 0, 0, 1, 1, 0, 1, 0, 0, 0, 0, 0, 0, 0, 0, 0, 1, 1, 0, 0, 0, 0, 0, 0, 0, 0, 0, 0, 0, 0, 0, 0, 0, 0, 0, 0, 0, 0, 0, 0, 0, 0, 0, 0, 0, 0, 0, 0, 0, 0, 0, 0, 0, 0, 0, 0, 0, 0, 0, 0, 0, 0, 0, 0, 0, 0, 0, 0, 0, 0, 0, 0, 0, 0, 0, 0, 1, 0, 1, 0, 0, 0, 0, 0, 0, 0, 0, 0, 0, 1, 1, 0, 0, 0, 0, 0, 0, 0, 0, 0, 0, 0, 0, 0, 0, 0, 0, 1, 0, 1, 0, 1, 1, 0, 0, 0, 0, 0, 0, 0, 0, 0, 0, 0, 0, 0, 0, 0, 0, 0, 0, 0, 0, 0, 0, 0, 0, 2, 2, 0, 0, 0, 0, 0, 0, 2, 2, 0, 2, 0, 0, 2, 0, 0, 0, 0, 0, 0, 0, 0, 0, 0, 0, 0, 0, 0, 0, 0, 0, 0, 0, 0, 1, 0, 1, 0, 0, 0, 0, 0, 0, 0, 0, 0, 0, 1, 1, 0, 0, 0, 0, 0, 0, 0, 0, 0, 0, 0, 0, 0, 0, 0, 0, 0, 1, 0, 1, 0, 0, 0, 0, 0, 0, 0, 0, 0, 0, 1, 1, 0, 0, 0, 0, 0, 0, 0, 0, 0, 0, 0, 0, 0, 0, 0, 0, 0, 0, 0, 0, 0, 0, 0, 0, 0, 0, 0, 0, 0, 0, 0, 0, 0, 0, 0, 0, 0, 0, 0, 0, 0, 0, 0, 0, 0, 0, 0, 0, 0, 0, 1, 1, 1, 0, 0, 0, 0, 1, 0, 0, 0, 0, 0, 0, 0, 0, 0, 0, 0, 0, 0, 0, 0, 0, 0, 0, 0, 0, 0, 0, 0, 0, 0, 1, 0, 0, 0, 0, 0, 0, 1, 0, 0, 0, 0, 0, 0, 0, 0, 0, 0, 0, 0, 0, 0, 0, 0, 0, 0, 0, 0, 0, 0, 0, 1, 1, 0, 0, 0, 0, 1, 0, 0, 0, 0, 0, 0, 1, 0, 0, 0, 0, 0, 0, 0, 0, 0, 0, 0, 0, 0, 0, 0, 0, 0, 1, 0, 1, 0, 0, 0, 0, 0, 0, 0, 0, 0, 0, 1, 1, 0, 0, 0, 0, 0, 0, 0, 0, 0, 0, 0, 0, 0, 0, 0, 0, 0, 0, 0, 0, 0, 0, 0, 0, 0, 0, 0, 0, 0, 0, 0, 0, 0, 0, 0, 0, 0, 0, 0, 0, 0, 0, 0, 0, 0, 0, 0, 0, 0, 0, 0, 0, 0, 0, 0, 0, 0, 0, 0, 0, 0, 0, 0, 0, 0, 0, 0, 0, 0, 0, 0, 0, 0, 0, 0, 0, 0, 0, 0, 0, 0, 1, 0, 1, 0, 0, 0, 0, 0, 0, 0, 0, 0, 0, 1, 1, 1, 1, 0, 0, 0, 0, 0, 0, 0, 0, 0, 0, 1, 0, 1, 0, 0, 0, 0, 0, 0, 0, 0, 0, 0, 0, 0, 0, 0, 0, 0, 0, 0, 0, 0, 0, 0, 0, 0, 0, 0, 0, 0, 0, 0, 0, 0, 0, 0, 0, 0, 0, 0, 0, 0, 0, 0, 0, 0, 0, 0, 0, 0, 0, 1, 1, 0, 0, 0, 0, 0, 0, 0, 0, 0, 0, 1, 0, 1, 0, 0, 0, 0, 0, 0, 0, 0, 0, 0, 0, 0, 0, 0, 0, 0, 0, 0, 0, 0, 0, 0, 0, 0, 0, 0, 0, 0, 0, 0, 0, 0, 0, 1, 0, 1, 0, 1, 1, 0, 0, 0, 0, 0, 0, 0, 0, 0, 0, 0, 0, 0, 0, 0, 0, 0, 0, 0, 0, 0, 1, 0, 1, 0, 0, 0, 0, 0, 0, 0, 0, 0, 0, 0, 0, 0, 0, 0, 0, 0, 0, 0, 0, 0, 0, 0, 0, 0, 0, 0, 0, 0, 0, 0, 0, 2, 2, 0, 0, 0, 0, 0, 0, 2, 2, 0, 2, 0, 0, 2, 0, 0, 0, 0, 0, 0, 2, 0, 0, 2, 0, 2, 2, 0, 0, 0, 0, 0, 0, 2, 2, 0, 0, 0, 0, 0, 0, 0, 0, 0, 0, 0, 0, 0, 0, 0, 0, 0, 0, 0, 0, 0, 0, 0, 0, 0, 0, 0, 0, 0, 0, 0, 0, 0, 0, 0, 0, 0, 0, 0, 0, 0, 0, 0, 0, 0, 0, 1, 1, 0, 0, 0, 0, 0, 0, 0, 0, 0, 0, 1, 0, 1, 0, 0, 0, 0, 0, 0, 0, 0, 0, 0, 0, 0, 0, 0, 0, 0, 0, 0, 0, 0, 0, 0, 0, 0, 0, 0, 0, 0, 0, 0, 0, 0, 0, 0, 1, 0, 1, 0, 0, 0, 0, 0, 0, 0, 0, 0, 0, 1, 1, 1, 1, 0, 0, 0, 0, 0, 0, 0, 0, 0, 0, 1, 0, 1, 0, 0, 0, 0, 0, 0, 0, 0, 0, 0, 0, 0, 0, 0, 0, 0, 0, 0, 0, 0, 0, 0, 0, 0, 0, 0, 0, 0, 0, 0, 0, 0, 0, 0, 0, 1, 0, 1, 0, 0, 0, 0, 0, 0, 0, 0, 0, 0, 0, 0, 0, 0, 0, 0, 0, 0, 0, 0, 0, 1, 1, 0, 1, 0, 1, 0, 0, 0, 0, 0, 0, 0, 0, 0, 0, 0, 0, 0, 0, 0, 0, 0, 0, 0, 0, 1, 1, 0, 0, 0, 0, 0, 0, 0, 0, 0, 0, 0, 0, 0, 0, 0, 0, 0, 0, 1, 1, 0, 0, 0, 0, 0, 0, 0, 0, 0, 0, 0, 0, 1, 1, 0, 0, 0, 0, 0, 0, 0, 0, 0, 0, 0, 0, 0, 0, 0, 0, 0, 0, 1, 1, 0, 0, 0, 0, 1, 0, 0, 0, 0, 1, 0, 0, 0, 0, 0, 0, 0, 0, 0, 0, 0, 0, 0, 0, 0, 0, 0, 0, 0, 0, 0, 0, 0, 0, 0, 0, 1, 0, 0, 0, 0, 0, 0, 1, 0, 0, 0, 0, 0, 0, 0, 0, 0, 0, 0, 0, 0, 0, 0, 0, 0, 0, 1, 0, 0, 0, 0, 1, 1, 0, 0, 0, 0, 1, 0, 0, 0, 0, 0, 0, 0, 0, 0, 0, 0, 0, 0, 0, 0, 0, 0, 0, 1, 0, 0, 0, 0, 0, 0, 1, 1, 0, 0, 0, 0, 0, 0, 1, 0, 0, 0, 0, 0, 0, 0, 0, 0, 0, 0, 0, 0, 0, 0, 0, 0, 0, 1, 0, 0, 0, 0, 1])
me_cube.materials.append(mat_bus)
me_cube.materials.append(mat_window)
me_cube.materials.append(mat_material)
me_cube.use_remesh_preserve_volume = False
me_cube.use_remesh_preserve_attributes = False
me_cube.use_mirror_vertex_groups = False
me_cube.update()

# ---- objects
ob_wheel_007 = bpy.data.objects.new('wheel.007', me_cylinder_008)
ob_wheel_006 = bpy.data.objects.new('wheel.006', me_cylinder_007)
ob_wheel_005 = bpy.data.objects.new('wheel.005', me_cylinder_006)
ob_wheel_001 = bpy.data.objects.new('wheel.001', me_cylinder_005)
ob_cube_001 = bpy.data.objects.new('Cube.001', me_cube)
ob_camera = bpy.data.objects.new('Camera', cam_camera)

# ---- transforms, parenting, visibility, modifiers, constraints
ob_wheel_007.location = (0.2744, 0.5784, 0.03496)
ob_wheel_007.rotation_euler = (-3.15, 1.571, 0.0)
ob_wheel_007.scale = (0.277, 0.277, 0.1162)
ob_wheel_007.lineart.crease_threshold = 0.0
ob_wheel_006.location = (-0.256, 0.559, 0.03496)
ob_wheel_006.rotation_euler = (-3.15, 1.571, 0.0)
ob_wheel_006.scale = (0.277, 0.277, 0.1162)
ob_wheel_006.lineart.crease_threshold = 0.0
ob_wheel_005.location = (-0.2043, -0.6662, 0.02861)
ob_wheel_005.rotation_euler = (-3.15, 1.571, 0.0)
ob_wheel_005.scale = (0.277, 0.277, 0.1162)
ob_wheel_005.lineart.crease_threshold = 0.0
ob_wheel_001.location = (0.2794, -0.611, 0.0375)
ob_wheel_001.rotation_euler = (-3.15, 1.571, 0.0)
ob_wheel_001.scale = (0.277, 0.277, 0.1162)
ob_wheel_001.lineart.crease_threshold = 0.0
ob_cube_001.location = (0.03912, -0.944, 0.4636)
ob_cube_001.rotation_euler = (0.0, -0.0, 3.15)
ob_cube_001.scale = (0.4812, 0.4812, 0.4812)
ob_cube_001.lineart.crease_threshold = 0.0
ob_camera.location = (7.481, -6.508, 5.344)
ob_camera.rotation_euler = (1.109, 0.0, 0.8149)
ob_camera.lock_rotations_4d = False
ob_camera.empty_display_type = 'ARROWS'
ob_camera.color = (0.0, 0.0, 0.0, 0.0)
ob_camera.display_type = 'WIRE'
ob_camera.lineart.crease_threshold = 0.0

# ---- collection membership
col_collection_1.objects.link(ob_wheel_007)
col_collection_1.objects.link(ob_wheel_006)
col_collection_1.objects.link(ob_wheel_005)
col_collection_1.objects.link(ob_wheel_001)
col_collection_1.objects.link(ob_cube_001)
col_collection_1.objects.link(ob_camera)

# ---- scene / render settings (as saved in the file)
scene.camera = ob_camera
scene.frame_start = 1; scene.frame_end = 250; scene.frame_set(113)
scene.render.engine = 'BLENDER_EEVEE_NEXT'
scene.render.resolution_percentage = 50
scene.render.dither_intensity = 0.0
scene.cycles.use_denoising = False
scene.cycles.samples = 128
scene.cycles.sampling_pattern = 'TABULATED_SOBOL'
scene.cycles.light_sampling_threshold = 0.0
scene.cycles.use_adaptive_sampling = False
scene.cycles.use_light_tree = False
scene.cycles.blur_glossy = 0.0
scene.cycles.sample_clamp_indirect = 0.0
scene.view_settings.view_transform = 'Standard'
bpy.context.view_layer.update()

# ---- added for rendering (the .blend has no usable light): sun
light_auto_sun = bpy.data.lights.new('AutoSun', 'SUN')
light_auto_sun.energy = 3.0
light_auto_sun.angle = 0.0523599
ob_auto_sun = bpy.data.objects.new('AutoSun', light_auto_sun)
scene.collection.objects.link(ob_auto_sun)
ob_auto_sun.rotation_euler = (0.872665, 0.174533, 0.523599)
bpy.context.view_layer.update()
